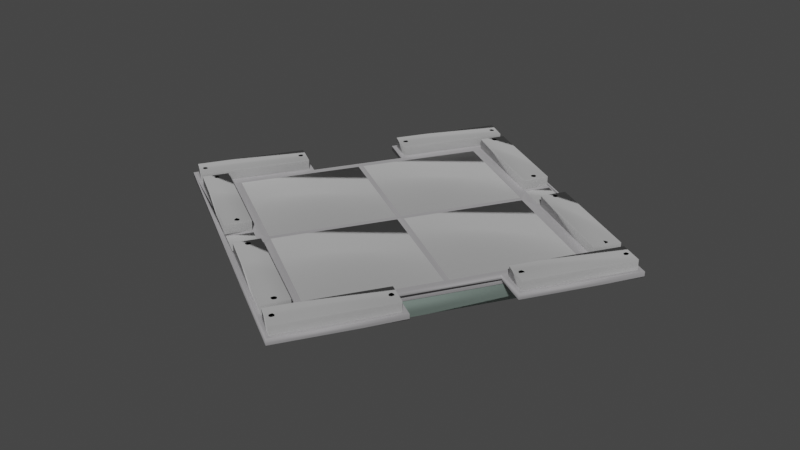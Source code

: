 # Source: TAV-Decke.blend  (saved by Blender 2.80.75; exported with 4.5.12 LTS)
import bpy
from mathutils import Matrix  # noqa: F401  (used for matrix-valued properties, if any)

bpy.ops.wm.read_factory_settings(use_empty=True)
scene = bpy.context.scene
scene.name = 'Scene'

# ---- collections
col_collection = bpy.data.collections.new('Collection'); scene.collection.children.link(col_collection)

# ---- materials (node trees are filled in below, after node groups)
mat_gdlm8_builtinmatlampbulb = bpy.data.materials.new('GDLM8_builtInMatLampBulb')
mat_gdlm8_builtinmatlampbulb.use_transparent_shadow = False
mat_gdlm8_builtinmatlampbulb.diffuse_color = (0.9412, 0.9686, 0.9529, 1.0)
mat_gdlm8_builtinmatlampbulb.roughness = 0.9
mat_gdlm8_builtinmatlampbulb.specular_intensity = 1.0
mat_gdlm8_builtinmatlampbulb.metallic = 1.0
mat_glas_leuchtend = bpy.data.materials.new('Glas leuchtend')
mat_glas_leuchtend.use_transparent_shadow = False
mat_glas_leuchtend.diffuse_color = (0.8745, 0.8706, 0.7294, 1.0)
mat_glas_leuchtend.roughness = 0.9471
mat_glas_leuchtend.specular_intensity = 1.0
mat_glas_leuchtend.metallic = 1.0
mat_textil_stoff__wei = bpy.data.materials.new('Textil Stoff, weiß')
mat_textil_stoff__wei.use_transparent_shadow = False
mat_textil_stoff__wei.diffuse_color = (1.0, 1.0, 1.0, 1.0)
mat_textil_stoff__wei.roughness = 1.0
mat_textil_stoff__wei.specular_intensity = 1.0
mat_textil_stoff__wei.metallic = 1.0
mat_glas = bpy.data.materials.new('Glas')
mat_glas.use_transparent_shadow = False
mat_glas.diffuse_color = (0.5804, 0.7529, 0.6745, 1.0)
mat_glas.roughness = 0.9
mat_glas.specular_intensity = 1.0
mat_glas.metallic = 1.0
mat_metal___stainless_steel = bpy.data.materials.new('Metal - Stainless Steel')
mat_metal___stainless_steel.use_transparent_shadow = False
mat_metal___stainless_steel.diffuse_color = (0.8431, 0.8275, 0.851, 1.0)
mat_metal___stainless_steel.roughness = 0.9025
mat_metal___stainless_steel.specular_intensity = 1.0
mat_metal___stainless_steel.metallic = 1.0
mat_farbe__wei = bpy.data.materials.new('Farbe, weiß')
mat_farbe__wei.use_transparent_shadow = False
mat_farbe__wei.diffuse_color = (1.0, 1.0, 1.0, 1.0)
mat_farbe__wei.roughness = 0.97
mat_farbe__wei.specular_intensity = 1.0
mat_farbe__wei.metallic = 1.0

# ---- material node trees
mat_gdlm8_builtinmatlampbulb.use_nodes = True; mat_gdlm8_builtinmatlampbulb.node_tree.nodes.clear()
_N = mat_gdlm8_builtinmatlampbulb.node_tree.nodes; _L = mat_gdlm8_builtinmatlampbulb.node_tree.links
n0 = _N.new('ShaderNodeOutputMaterial'); n0.name = 'Material Output'; n0.location = (300, 300)
n1 = _N.new('ShaderNodeBsdfPrincipled'); n1.name = 'Principled BSDF'; n1.location = (10, 300)
n1.distribution = 'GGX'
n1.subsurface_method = 'BURLEY'
n1.inputs[0].default_value = (0.9412, 0.9686, 0.9529, 1.0)
n1.inputs[1].default_value = 1.0
n1.inputs[2].default_value = 0.9
n1.inputs[3].default_value = 1.45
n1.inputs[4].default_value = 0.12
n1.inputs[13].default_value = 2.0
n1.inputs[27].default_value = (0.0, 0.0, 0.0, 1.0)
n1.inputs[28].default_value = 1.0
n2 = _N.new('ShaderNodeNormalMap'); n2.name = 'Normal Map'; n2.location = (-300, -300)
n2.label = 'Normal/Map'
n2.inputs[0].default_value = 0.14
_L.new(n1.outputs[0], n0.inputs[0])
_L.new(n2.outputs[0], n1.inputs[5])
n0.is_active_output = True
mat_glas_leuchtend.use_nodes = True; mat_glas_leuchtend.node_tree.nodes.clear()
_N = mat_glas_leuchtend.node_tree.nodes; _L = mat_glas_leuchtend.node_tree.links
n0 = _N.new('ShaderNodeOutputMaterial'); n0.name = 'Material Output'; n0.location = (300, 300)
n1 = _N.new('ShaderNodeBsdfPrincipled'); n1.name = 'Principled BSDF'; n1.location = (10, 300)
n1.distribution = 'GGX'
n1.subsurface_method = 'BURLEY'
n1.inputs[0].default_value = (0.8745, 0.8706, 0.7294, 1.0)
n1.inputs[1].default_value = 1.0
n1.inputs[2].default_value = 0.9471
n1.inputs[3].default_value = 1.45
n1.inputs[4].default_value = 0.5
n1.inputs[13].default_value = 2.0
n1.inputs[27].default_value = (0.0, 0.0, 0.0, 1.0)
n1.inputs[28].default_value = 1.0
n2 = _N.new('ShaderNodeNormalMap'); n2.name = 'Normal Map'; n2.location = (-300, -300)
n2.label = 'Normal/Map'
n2.inputs[0].default_value = 0.14
_L.new(n1.outputs[0], n0.inputs[0])
_L.new(n2.outputs[0], n1.inputs[5])
n0.is_active_output = True
mat_textil_stoff__wei.use_nodes = True; mat_textil_stoff__wei.node_tree.nodes.clear()
_N = mat_textil_stoff__wei.node_tree.nodes; _L = mat_textil_stoff__wei.node_tree.links
n0 = _N.new('ShaderNodeOutputMaterial'); n0.name = 'Material Output'; n0.location = (300, 300)
n1 = _N.new('ShaderNodeBsdfPrincipled'); n1.name = 'Principled BSDF'; n1.location = (10, 300)
n1.distribution = 'GGX'
n1.subsurface_method = 'BURLEY'
n1.inputs[0].default_value = (1.0, 1.0, 1.0, 1.0)
n1.inputs[1].default_value = 1.0
n1.inputs[2].default_value = 1.0
n1.inputs[3].default_value = 1.45
n1.inputs[13].default_value = 2.0
n1.inputs[27].default_value = (0.0, 0.0, 0.0, 1.0)
n1.inputs[28].default_value = 1.0
n2 = _N.new('ShaderNodeNormalMap'); n2.name = 'Normal Map'; n2.location = (-300, -300)
n2.label = 'Normal/Map'
n2.inputs[0].default_value = 0.14
_L.new(n1.outputs[0], n0.inputs[0])
_L.new(n2.outputs[0], n1.inputs[5])
n0.is_active_output = True
mat_glas.use_nodes = True; mat_glas.node_tree.nodes.clear()
_N = mat_glas.node_tree.nodes; _L = mat_glas.node_tree.links
n0 = _N.new('ShaderNodeOutputMaterial'); n0.name = 'Material Output'; n0.location = (300, 300)
n1 = _N.new('ShaderNodeBsdfPrincipled'); n1.name = 'Principled BSDF'; n1.location = (10, 300)
n1.distribution = 'GGX'
n1.subsurface_method = 'BURLEY'
n1.inputs[0].default_value = (0.5804, 0.7529, 0.6745, 1.0)
n1.inputs[1].default_value = 1.0
n1.inputs[2].default_value = 0.9
n1.inputs[3].default_value = 1.45
n1.inputs[4].default_value = 0.6
n1.inputs[13].default_value = 2.0
n1.inputs[27].default_value = (0.0, 0.0, 0.0, 1.0)
n1.inputs[28].default_value = 1.0
n2 = _N.new('ShaderNodeNormalMap'); n2.name = 'Normal Map'; n2.location = (-300, -300)
n2.label = 'Normal/Map'
n2.inputs[0].default_value = 0.14
_L.new(n1.outputs[0], n0.inputs[0])
_L.new(n2.outputs[0], n1.inputs[5])
n0.is_active_output = True
mat_metal___stainless_steel.use_nodes = True; mat_metal___stainless_steel.node_tree.nodes.clear()
_N = mat_metal___stainless_steel.node_tree.nodes; _L = mat_metal___stainless_steel.node_tree.links
n0 = _N.new('ShaderNodeOutputMaterial'); n0.name = 'Material Output'; n0.location = (300, 300)
n1 = _N.new('ShaderNodeBsdfPrincipled'); n1.name = 'Principled BSDF'; n1.location = (10, 300)
n1.distribution = 'GGX'
n1.subsurface_method = 'BURLEY'
n1.inputs[0].default_value = (0.8431, 0.8275, 0.851, 1.0)
n1.inputs[1].default_value = 1.0
n1.inputs[2].default_value = 0.9025
n1.inputs[3].default_value = 1.45
n1.inputs[13].default_value = 2.0
n1.inputs[27].default_value = (0.0, 0.0, 0.0, 1.0)
n1.inputs[28].default_value = 1.0
n2 = _N.new('ShaderNodeNormalMap'); n2.name = 'Normal Map'; n2.location = (-300, -300)
n2.label = 'Normal/Map'
n2.inputs[0].default_value = 0.14
_L.new(n1.outputs[0], n0.inputs[0])
_L.new(n2.outputs[0], n1.inputs[5])
n0.is_active_output = True
mat_farbe__wei.use_nodes = True; mat_farbe__wei.node_tree.nodes.clear()
_N = mat_farbe__wei.node_tree.nodes; _L = mat_farbe__wei.node_tree.links
n0 = _N.new('ShaderNodeOutputMaterial'); n0.name = 'Material Output'; n0.location = (300, 300)
n1 = _N.new('ShaderNodeBsdfPrincipled'); n1.name = 'Principled BSDF'; n1.location = (10, 300)
n1.distribution = 'GGX'
n1.subsurface_method = 'BURLEY'
n1.inputs[0].default_value = (1.0, 1.0, 1.0, 1.0)
n1.inputs[1].default_value = 1.0
n1.inputs[2].default_value = 0.97
n1.inputs[3].default_value = 1.45
n1.inputs[13].default_value = 2.0
n1.inputs[27].default_value = (0.0, 0.0, 0.0, 1.0)
n1.inputs[28].default_value = 1.0
n2 = _N.new('ShaderNodeNormalMap'); n2.name = 'Normal Map'; n2.location = (-300, -300)
n2.label = 'Normal/Map'
n2.inputs[0].default_value = 0.14
_L.new(n1.outputs[0], n0.inputs[0])
_L.new(n2.outputs[0], n1.inputs[5])
n0.is_active_output = True

# ---- world
world_world = bpy.data.worlds.new('World'); scene.world = world_world
world_world.use_nodes = True; world_world.node_tree.nodes.clear()
_N = world_world.node_tree.nodes; _L = world_world.node_tree.links
n0 = _N.new('ShaderNodeOutputWorld'); n0.name = 'World Output'; n0.location = (300, 300)
n1 = _N.new('ShaderNodeBackground'); n1.name = 'Background'; n1.location = (10, 300)
n1.inputs[0].default_value = (0.05088, 0.05088, 0.05088, 1.0)
_L.new(n1.outputs[0], n0.inputs[0])
n0.is_active_output = True
world_world.color = (0.05088, 0.05088, 0.05088)
world_world.use_sun_shadow = False
world_world.sun_shadow_jitter_overblur = 0.0

# ---- meshes
me_gdlm8_builtinmatlampbulb = bpy.data.meshes.new('GDLM8_builtInMatLampBulb')
me_gdlm8_builtinmatlampbulb.from_pydata([(5753.0, -2657.0, 307.2), (5689.0, -2760.0, 304.9), (5752.0, -2657.0, 304.9), (5758.0, -2660.0, 307.7), (5694.0, -2763.0, 304.9), (5757.0, -2660.0, 304.9), (5695.0, -2764.0, 305.3), (5689.0, -2760.0, 307.7), (5684.0, -2757.0, 307.2), (5747.0, -2653.0, 304.9), (5684.0, -2757.0, 304.8), (5748.0, -2654.0, 307.2), (5745.0, -2653.0, 307.0), (5751.0, -2656.0, 305.9), (5682.0, -2756.0, 306.8), (5758.0, -2661.0, 305.5), (5690.0, -2761.0, 306.8), (5695.0, -2764.0, 307.4), (5756.0, -2659.0, 306.4), (5693.0, -2763.0, 306.8), (5688.0, -2759.0, 305.7), (5684.0, -2757.0, 305.3), (5751.0, -2656.0, 307.4), (5748.0, -2654.0, 305.7), (5753.0, -2657.0, 305.4), (5745.0, -2653.0, 305.8), (5690.0, -2761.0, 305.3), (5683.0, -2757.0, 307.8), (5759.0, -2661.0, 306.9), (5747.0, -2653.0, 307.8), (5694.0, -2763.0, 307.7), (5693.0, -2763.0, 305.6), (5695.0, -2764.0, 306.3), (5682.0, -2756.0, 305.8), (5751.0, -2656.0, 305.2), (5690.0, -2761.0, 307.5), (5688.0, -2759.0, 307.1), (5757.0, -2659.0, 305.2), (5757.0, -2660.0, 307.6), (5753.0, -2657.0, 306.5), (5683.0, -2756.0, 305.1), (5685.0, -2757.0, 305.9), (5752.0, -2657.0, 307.7), (5737.0, -3051.0, 307.1), (5840.0, -3116.0, 304.9), (5736.0, -3053.0, 305.0), (5734.0, -3057.0, 307.1), (5836.0, -3121.0, 304.9), (5733.0, -3058.0, 304.9), (5731.0, -3062.0, 306.4), (5833.0, -3126.0, 304.8), (5730.0, -3063.0, 304.8), (5836.0, -3121.0, 307.7), (5834.0, -3125.0, 307.0), (5840.0, -3116.0, 307.7), (5737.0, -3052.0, 305.1), (5732.0, -3059.0, 305.9), (5729.0, -3064.0, 306.7), (5837.0, -3120.0, 306.8), (5841.0, -3114.0, 306.8), (5833.0, -3127.0, 307.5), (5834.0, -3126.0, 305.0), (5733.0, -3058.0, 307.6), (5730.0, -3063.0, 307.7), (5839.0, -3117.0, 306.0), (5836.0, -3122.0, 306.1), (5736.0, -3053.0, 307.6), (5736.0, -3054.0, 306.7), (5734.0, -3056.0, 306.0), (5837.0, -3120.0, 305.2), (5833.0, -3126.0, 307.7), (5840.0, -3115.0, 305.2), (5730.0, -3062.0, 305.4), (5833.0, -3127.0, 305.7), (5729.0, -3064.0, 305.6), (5732.0, -3059.0, 306.7), (5730.0, -3064.0, 307.6), (5840.0, -3115.0, 307.6), (5737.0, -3052.0, 307.7), (5837.0, -3120.0, 307.6), (5737.0, -3051.0, 306.0), (5836.0, -3122.0, 307.0), (5736.0, -3053.0, 305.6), (5839.0, -3116.0, 307.0), (5733.0, -3057.0, 307.7), (5834.0, -3125.0, 305.6), (5839.0, -3116.0, 305.4), (5836.0, -3122.0, 305.4), (5833.0, -3127.0, 306.7), (5733.0, -3058.0, 305.2), (5731.0, -3062.0, 307.1), (5833.0, -3127.0, 305.4), (5837.0, -3120.0, 305.7), (5841.0, -3114.0, 305.7), (5734.0, -3057.0, 305.2), (5834.0, -3125.0, 306.8), (5730.0, -3063.0, 305.0), (5736.0, -3053.0, 307.2), (5734.0, -3057.0, 306.4), (5837.0, -3120.0, 307.2), (5840.0, -3114.0, 307.2), (5729.0, -3064.0, 306.0), (5736.0, -3053.0, 306.0), (5839.0, -3116.0, 306.6), (6040.0, -2832.0, 305.3), (5978.0, -2936.0, 304.9), (6041.0, -2833.0, 304.9), (6046.0, -2836.0, 307.7), (5983.0, -2940.0, 305.0), (6046.0, -2836.0, 305.0), (5982.0, -2939.0, 306.4), (5977.0, -2936.0, 305.5), (6034.0, -2829.0, 307.0), (6035.0, -2829.0, 305.0), (5972.0, -2933.0, 304.8), (5973.0, -2933.0, 307.4), (6041.0, -2833.0, 307.8), (5978.0, -2936.0, 307.7), (5971.0, -2932.0, 307.1), (6047.0, -2837.0, 305.7), (5983.0, -2940.0, 307.7), (6036.0, -2830.0, 307.5), (5982.0, -2939.0, 305.3), (6036.0, -2830.0, 305.3), (5974.0, -2934.0, 306.5), (6045.0, -2835.0, 306.1), (5979.0, -2937.0, 305.8), (6042.0, -2834.0, 306.9), (5977.0, -2936.0, 307.3), (6040.0, -2832.0, 306.3), (5971.0, -2932.0, 305.7), (6035.0, -2829.0, 307.7), (6047.0, -2837.0, 307.3), (5984.0, -2940.0, 306.9), (6047.0, -2836.0, 305.1), (5982.0, -2939.0, 307.3), (6037.0, -2830.0, 306.7), (6042.0, -2833.0, 305.5), (6045.0, -2835.0, 307.2), (5979.0, -2937.0, 307.2), (5984.0, -2940.0, 305.6), (5972.0, -2933.0, 307.7), (6034.0, -2829.0, 305.6), (5973.0, -2933.0, 305.4), (6040.0, -2832.0, 307.2), (5977.0, -2935.0, 306.4), (5907.0, -2772.0, 306.2), (6010.0, -2836.0, 304.9), (5906.0, -2774.0, 305.0), (6013.0, -2831.0, 307.7), (5910.0, -2767.0, 304.9), (6013.0, -2831.0, 304.9), (5914.0, -2761.0, 307.1), (6017.0, -2826.0, 304.9), (5913.0, -2763.0, 305.0), (5910.0, -2767.0, 307.6), (6017.0, -2824.0, 306.4), (6011.0, -2835.0, 305.3), (5906.0, -2774.0, 307.5), (5913.0, -2763.0, 307.4), (6014.0, -2830.0, 306.1), (6011.0, -2835.0, 307.4), (6016.0, -2827.0, 306.8), (5909.0, -2769.0, 307.3), (5911.0, -2767.0, 305.4), (6013.0, -2832.0, 306.5), (6009.0, -2837.0, 306.9), (6017.0, -2825.0, 307.6), (5914.0, -2761.0, 305.9), (5907.0, -2772.0, 307.2), (5912.0, -2764.0, 306.0), (5906.0, -2774.0, 306.7), (6016.0, -2827.0, 305.6), (6014.0, -2830.0, 307.4), (6010.0, -2837.0, 307.7), (5910.0, -2768.0, 307.8), (5910.0, -2768.0, 305.1), (6011.0, -2835.0, 306.3), (5907.0, -2773.0, 305.1), (5914.0, -2762.0, 305.1), (5913.0, -2762.0, 307.7), (6013.0, -2832.0, 305.5), (6009.0, -2837.0, 305.5), (6016.0, -2826.0, 307.7), (6014.0, -2830.0, 305.2), (6017.0, -2825.0, 305.2), (5911.0, -2767.0, 306.5), (5909.0, -2769.0, 306.1), (5907.0, -2773.0, 307.7), (5906.0, -2774.0, 305.6), (5563.0, -2969.0, 307.4), (5625.0, -2865.0, 305.0), (5562.0, -2968.0, 304.9), (5626.0, -2865.0, 306.7), (5631.0, -2868.0, 307.8), (5567.0, -2971.0, 304.8), (5631.0, -2868.0, 304.9), (5569.0, -2972.0, 306.4), (5558.0, -2966.0, 306.8), (5557.0, -2965.0, 305.0), (5619.0, -2861.0, 305.0), (5620.0, -2862.0, 307.5), (5624.0, -2864.0, 307.2), (5555.0, -2964.0, 306.7), (5563.0, -2969.0, 305.3), (5566.0, -2971.0, 306.9), (5618.0, -2861.0, 306.7), (5629.0, -2867.0, 306.1), (5621.0, -2862.0, 305.9), (5632.0, -2869.0, 306.9), (5568.0, -2972.0, 307.6), (5557.0, -2965.0, 307.8), (5562.0, -2968.0, 307.7), (5626.0, -2865.0, 307.5), (5556.0, -2964.0, 305.3), (5629.0, -2867.0, 307.0), (5624.0, -2864.0, 305.8), (5566.0, -2971.0, 305.5), (5561.0, -2967.0, 305.7), (5626.0, -2865.0, 305.3), (5619.0, -2861.0, 307.7), (5563.0, -2969.0, 306.3), (5631.0, -2869.0, 305.5), (5619.0, -2861.0, 305.6), (5558.0, -2965.0, 305.6), (5568.0, -2972.0, 305.3), (5620.0, -2862.0, 305.1), (5567.0, -2971.0, 307.7), (5561.0, -2967.0, 307.1), (5625.0, -2865.0, 307.7), (5630.0, -2868.0, 305.2), (5556.0, -2964.0, 307.6), (5621.0, -2862.0, 306.7), (5557.0, -2965.0, 307.3), (5870.0, -2742.0, 305.9), (5870.0, -2743.0, 304.9), (5766.0, -2680.0, 304.9), (5764.0, -2684.0, 306.6), (5866.0, -2749.0, 304.9), (5763.0, -2685.0, 304.9), (5873.0, -2737.0, 307.6), (5769.0, -2675.0, 305.0), (5873.0, -2738.0, 304.9), (5767.0, -2679.0, 306.9), (5867.0, -2748.0, 307.6), (5770.0, -2674.0, 305.0), (5766.0, -2681.0, 307.6), (5763.0, -2686.0, 307.7), (5872.0, -2739.0, 307.2), (5867.0, -2748.0, 305.2), (5769.0, -2675.0, 307.8), (5869.0, -2744.0, 307.0), (5870.0, -2743.0, 307.8), (5770.0, -2674.0, 307.0), (5874.0, -2737.0, 305.6), (5764.0, -2685.0, 305.4), (5866.0, -2750.0, 307.1), (5767.0, -2679.0, 305.5), (5867.0, -2747.0, 306.7), (5869.0, -2744.0, 305.5), (5872.0, -2739.0, 305.4), (5766.0, -2681.0, 306.1), (5769.0, -2676.0, 307.2), (5762.0, -2687.0, 306.1), (5766.0, -2680.0, 307.7), (5763.0, -2685.0, 307.7), (5873.0, -2738.0, 307.7), (5870.0, -2742.0, 307.2), (5866.0, -2749.0, 307.7), (5866.0, -2750.0, 305.5), (5766.0, -2681.0, 305.2), (5763.0, -2686.0, 305.2), (5769.0, -2676.0, 305.6), (5870.0, -2742.0, 305.2), (5770.0, -2674.0, 306.0), (5874.0, -2737.0, 306.7), (5770.0, -2674.0, 307.6), (5873.0, -2737.0, 305.1), (5867.0, -2748.0, 305.7), (5767.0, -2679.0, 306.9), (5869.0, -2744.0, 307.7), (5766.0, -2681.0, 307.3), (5869.0, -2744.0, 306.4), (5762.0, -2687.0, 307.2), (5866.0, -2750.0, 306.4), (5872.0, -2739.0, 306.6), (5769.0, -2676.0, 306.5), (5764.0, -2685.0, 307.2), (5770.0, -2674.0, 305.4), (5870.0, -2742.0, 306.8), (5873.0, -2737.0, 307.2), (5872.0, -2739.0, 305.9), (5769.0, -2675.0, 307.6), (5764.0, -2684.0, 305.9), (5918.0, -3044.0, 305.3), (5920.0, -3044.0, 304.9), (5857.0, -3148.0, 305.0), (5850.0, -3144.0, 305.6), (5914.0, -3041.0, 305.0), (5851.0, -3144.0, 304.9), (5856.0, -3147.0, 307.5), (5913.0, -3040.0, 307.2), (5907.0, -3037.0, 305.8), (5846.0, -3141.0, 305.0), (5909.0, -3038.0, 304.9), (5844.0, -3140.0, 306.4), (5855.0, -3147.0, 305.3), (5851.0, -3144.0, 307.8), (5846.0, -3141.0, 307.7), (5909.0, -3038.0, 307.7), (5919.0, -3044.0, 307.6), (5915.0, -3042.0, 307.1), (5913.0, -3040.0, 306.0), (5921.0, -3045.0, 306.9), (5845.0, -3140.0, 305.2), (5850.0, -3144.0, 307.2), (5908.0, -3037.0, 307.4), (5857.0, -3148.0, 307.2), (5852.0, -3145.0, 305.8), (5847.0, -3142.0, 307.2), (5910.0, -3038.0, 305.6), (5855.0, -3147.0, 306.7), (5918.0, -3043.0, 306.7), (5857.0, -3148.0, 305.8), (5910.0, -3038.0, 306.8), (5852.0, -3145.0, 307.2), (5914.0, -3041.0, 307.8), (5845.0, -3140.0, 307.3), (5915.0, -3041.0, 305.1), (5915.0, -3042.0, 306.0), (5920.0, -3045.0, 305.5), (5920.0, -3044.0, 307.7), (5856.0, -3148.0, 307.7), (5847.0, -3142.0, 306.2), (5846.0, -3142.0, 305.5), (5696.0, -3028.0, 307.8), (5593.0, -2964.0, 304.8), (5696.0, -3027.0, 305.0), (5689.0, -3039.0, 307.7), (5586.0, -2975.0, 304.9), (5690.0, -3039.0, 304.9), (5693.0, -3032.0, 305.3), (5589.0, -2970.0, 305.0), (5693.0, -3033.0, 304.9), (5590.0, -2969.0, 307.4), (5593.0, -2964.0, 307.0), (5586.0, -2975.0, 307.7), (5693.0, -3033.0, 307.8), (5697.0, -3027.0, 305.8), (5590.0, -2969.0, 305.1), (5585.0, -2977.0, 306.2), (5690.0, -3037.0, 306.8), (5592.0, -2965.0, 307.6), (5592.0, -2966.0, 305.7), (5689.0, -3040.0, 306.1), (5587.0, -2974.0, 306.9), (5589.0, -2971.0, 306.9), (5695.0, -3029.0, 306.5), (5694.0, -3032.0, 306.3), (5692.0, -3034.0, 307.1), (5590.0, -2969.0, 306.3), (5697.0, -3027.0, 307.2), (5690.0, -3038.0, 305.3), (5586.0, -2976.0, 307.4), (5692.0, -3034.0, 305.6), (5696.0, -3029.0, 305.2), (5593.0, -2964.0, 305.6), (5592.0, -2966.0, 306.7), (5586.0, -2976.0, 305.2), (5593.0, -2964.0, 307.7), (5690.0, -3038.0, 307.5), (5587.0, -2975.0, 305.5), (5590.0, -2970.0, 307.8), (5589.0, -2971.0, 305.6), (5689.0, -3040.0, 307.0), (5696.0, -3028.0, 307.6), (5592.0, -2965.0, 305.1), (5693.0, -3032.0, 307.2), (5689.0, -3039.0, 305.4), (5763.0, -2663.0, 295.0), (5741.0, -2650.0, 295.0), (5678.0, -2754.0, 295.0), (5700.0, -2767.0, 295.0), (5740.0, -3047.0, 295.0), (5727.0, -3068.0, 295.0), (5830.0, -3131.0, 295.0), (5843.0, -3110.0, 295.0), (5967.0, -2930.0, 295.0), (5989.0, -2943.0, 295.0), (6052.0, -2839.0, 295.0), (6030.0, -2826.0, 295.0), (5917.0, -2757.0, 295.0), (5904.0, -2779.0, 295.0), (6007.0, -2842.0, 295.0), (6020.0, -2820.0, 295.0), (5636.0, -2871.0, 295.0), (5614.0, -2858.0, 295.0), (5551.0, -2962.0, 295.0), (5573.0, -2975.0, 295.0), (5773.0, -2670.0, 295.0), (5760.0, -2691.0, 295.0), (5863.0, -2754.0, 295.0), (5876.0, -2733.0, 295.0), (5840.0, -3138.0, 295.0), (5862.0, -3151.0, 295.0), (5925.0, -3047.0, 295.0), (5903.0, -3034.0, 295.0), (5596.0, -2959.0, 295.0), (5583.0, -2981.0, 295.0), (5686.0, -3044.0, 295.0), (5699.0, -3022.0, 295.0), (5924.0, -2972.0, 295.0), (5806.0, -2899.0, 295.0), (5878.0, -2781.0, 295.0), (5996.0, -2853.0, 295.0), (5806.0, -2899.0, 300.0), (5996.0, -2853.0, 300.0), (5924.0, -2972.0, 300.0), (5878.0, -2781.0, 300.0), (5802.0, -2905.0, 295.0), (5921.0, -2977.0, 295.0), (5848.0, -3096.0, 295.0), (5730.0, -3023.0, 295.0), (5802.0, -2905.0, 300.0), (5848.0, -3096.0, 300.0), (5730.0, -3023.0, 300.0), (5921.0, -2977.0, 300.0), (5755.0, -2705.0, 295.0), (5873.0, -2777.0, 295.0), (5800.0, -2896.0, 295.0), (5682.0, -2824.0, 295.0), (5873.0, -2777.0, 300.0), (5682.0, -2824.0, 300.0), (5755.0, -2705.0, 300.0), (5800.0, -2896.0, 300.0), (5725.0, -3020.0, 295.0), (5606.0, -2948.0, 295.0), (5679.0, -2829.0, 295.0), (5797.0, -2901.0, 295.0), (5725.0, -3020.0, 300.0), (5679.0, -2829.0, 300.0), (5797.0, -2901.0, 300.0), (5606.0, -2948.0, 300.0), (5843.0, -3101.0, 290.0), (5605.0, -2955.0, 270.0), (5843.0, -3100.0, 270.0), (5605.0, -2955.0, 290.0), (5843.0, -3101.0, 270.0), (5843.0, -3100.0, 290.0), (5605.0, -2954.0, 290.0), (5605.0, -2954.0, 270.0), (5855.0, -3098.0, 270.0), (6001.0, -2858.0, 290.0), (5854.0, -3097.0, 290.0), (6001.0, -2858.0, 270.0), (5855.0, -3098.0, 290.0), (6000.0, -2858.0, 290.0), (5854.0, -3097.0, 270.0), (6000.0, -2858.0, 270.0), (5998.0, -2846.0, 290.0), (5759.0, -2701.0, 270.0), (5998.0, -2846.0, 270.0), (5760.0, -2700.0, 290.0), (5998.0, -2847.0, 290.0), (5998.0, -2847.0, 270.0), (5759.0, -2701.0, 290.0), (5760.0, -2700.0, 270.0), (5748.0, -2703.0, 270.0), (5602.0, -2943.0, 290.0), (5748.0, -2704.0, 290.0), (5602.0, -2943.0, 270.0), (5748.0, -2703.0, 290.0), (5602.0, -2943.0, 290.0), (5748.0, -2704.0, 270.0), (5602.0, -2943.0, 270.0), (5691.0, -3049.0, 294.0), (5864.0, -3160.0, 294.0), (5542.0, -2964.0, 294.0), (5916.0, -2754.0, 294.0), (5739.0, -2641.0, 294.0), (6061.0, -2837.0, 294.0), (5755.0, -2705.0, 294.0), (5702.0, -2776.0, 294.0), (5996.0, -2853.0, 294.0), (5957.0, -2932.0, 294.0), (5606.0, -2948.0, 294.0), (5645.0, -2869.0, 294.0), (5848.0, -3096.0, 294.0), (5901.0, -3025.0, 294.0), (5921.0, -2977.0, 294.0), (5679.0, -2829.0, 294.0), (5706.0, -3024.0, 294.0), (5725.0, -3020.0, 294.0), (5868.0, -2759.0, 294.0), (5873.0, -2777.0, 294.0), (5720.0, -3067.0, 294.0), (5883.0, -2734.0, 300.0), (5772.0, -2667.0, 294.0), (5573.0, -2977.0, 294.0), (5831.0, -3134.0, 294.0), (6023.0, -2819.0, 294.0), (5883.0, -2734.0, 294.0), (5735.0, -3042.0, 294.0), (5901.0, -2779.0, 294.0), (5797.0, -2901.0, 300.0), (5797.0, -2901.0, 294.0), (5595.0, -2957.0, 294.0), (5757.0, -2692.0, 294.0), (6007.0, -2844.0, 294.0), (5846.0, -3109.0, 294.0), (5739.0, -2641.0, 300.0), (5669.0, -2756.0, 294.0), (5542.0, -2964.0, 300.0), (5612.0, -2849.0, 294.0), (5645.0, -2869.0, 300.0), (5957.0, -2932.0, 300.0), (5991.0, -2952.0, 294.0), (5901.0, -3025.0, 300.0), (5934.0, -3045.0, 294.0), (5725.0, -3020.0, 300.0), (5831.0, -3134.0, 300.0), (5702.0, -2776.0, 300.0), (5772.0, -2667.0, 300.0), (5802.0, -2905.0, 294.0), (6023.0, -2819.0, 300.0), (5573.0, -2977.0, 300.0), (5873.0, -2777.0, 300.0), (5706.0, -3024.0, 300.0), (5868.0, -2759.0, 300.0), (5921.0, -2977.0, 300.0), (5679.0, -2829.0, 300.0), (5934.0, -3045.0, 300.0), (6061.0, -2837.0, 300.0), (5991.0, -2952.0, 300.0), (5669.0, -2756.0, 300.0), (5612.0, -2849.0, 300.0), (5864.0, -3160.0, 300.0), (5901.0, -2779.0, 300.0), (5735.0, -3042.0, 300.0), (5720.0, -3067.0, 300.0), (5691.0, -3049.0, 300.0), (5916.0, -2754.0, 300.0), (5755.0, -2705.0, 300.0), (5606.0, -2948.0, 300.0), (5846.0, -3109.0, 300.0), (5996.0, -2853.0, 300.0), (5757.0, -2692.0, 300.0), (5595.0, -2957.0, 300.0), (5800.0, -2896.0, 294.0), (5800.0, -2896.0, 300.0), (6007.0, -2844.0, 300.0), (5802.0, -2905.0, 300.0), (5848.0, -3096.0, 300.0), (5765.0, -2663.0, 294.0), (5765.0, -2663.0, 300.0), (6029.0, -2824.0, 294.0), (5837.0, -3138.0, 294.0), (6029.0, -2824.0, 300.0), (5837.0, -3138.0, 300.0), (5580.0, -2982.0, 294.0), (5580.0, -2982.0, 300.0), (5741.0, -2647.0, 294.0), (5741.0, -2647.0, 300.0), (5927.0, -3047.0, 294.0), (5639.0, -2871.0, 300.0), (5639.0, -2871.0, 294.0), (5927.0, -3047.0, 300.0), (5964.0, -2930.0, 300.0), (5964.0, -2930.0, 294.0), (6054.0, -2839.0, 294.0), (6054.0, -2839.0, 300.0), (5989.0, -2945.0, 300.0), (5675.0, -2754.0, 300.0), (5675.0, -2754.0, 294.0), (5989.0, -2945.0, 294.0), (5614.0, -2855.0, 294.0), (5614.0, -2855.0, 300.0), (5903.0, -3032.0, 294.0), (5903.0, -3032.0, 300.0), (5700.0, -2769.0, 294.0), (5700.0, -2769.0, 300.0), (5862.0, -3154.0, 294.0), (5862.0, -3154.0, 300.0), (5549.0, -2962.0, 300.0), (5549.0, -2962.0, 294.0), (5924.0, -2972.0, 300.0), (5924.0, -2972.0, 294.0), (5878.0, -2781.0, 294.0), (5878.0, -2781.0, 300.0), (5682.0, -2824.0, 294.0), (5682.0, -2824.0, 300.0), (5806.0, -2899.0, 294.0), (5730.0, -3023.0, 294.0), (5730.0, -3023.0, 300.0), (5806.0, -2899.0, 300.0), (5879.0, -2732.0, 294.0), (5879.0, -2732.0, 300.0), (5896.0, -2777.0, 294.0), (5896.0, -2777.0, 300.0), (5739.0, -3044.0, 294.0), (5739.0, -3044.0, 300.0), (5702.0, -3022.0, 300.0), (5687.0, -3047.0, 300.0), (5724.0, -3069.0, 300.0), (5724.0, -3069.0, 294.0), (5702.0, -3022.0, 294.0), (5687.0, -3047.0, 294.0), (5912.0, -2752.0, 300.0), (5912.0, -2752.0, 294.0), (5864.0, -2757.0, 294.0), (5864.0, -2757.0, 300.0), (5596.0, -2951.0, 290.0), (5603.0, -2944.0, 290.0), (5603.0, -2944.0, 270.0), (5598.0, -2952.0, 270.0), (5598.0, -2952.0, 290.0), (5601.0, -2942.0, 270.0), (5596.0, -2951.0, 270.0), (5601.0, -2942.0, 290.0), (5753.0, -2698.0, 290.0), (5750.0, -2697.0, 294.0), (5596.0, -2951.0, 294.0), (5645.0, -2869.0, 294.0), (5596.0, -2951.0, 290.0), (5753.0, -2698.0, 294.0), (5750.0, -2697.0, 290.0), (5598.0, -2952.0, 294.0), (5598.0, -2952.0, 290.0), (5702.0, -2776.0, 294.0), (6007.0, -2850.0, 290.0), (6000.0, -2857.0, 290.0), (6000.0, -2857.0, 270.0), (6005.0, -2849.0, 270.0), (6005.0, -2849.0, 290.0), (6002.0, -2859.0, 270.0), (6007.0, -2850.0, 270.0), (6002.0, -2859.0, 290.0), (5844.0, -3099.0, 270.0), (5850.0, -3102.0, 270.0), (5848.0, -3105.0, 290.0), (5844.0, -3099.0, 290.0), (5850.0, -3102.0, 290.0), (5848.0, -3105.0, 270.0), (5842.0, -3101.0, 270.0), (5842.0, -3101.0, 290.0), (5848.0, -3105.0, 290.0), (6005.0, -2849.0, 294.0), (5848.0, -3105.0, 294.0), (6007.0, -2850.0, 290.0), (5957.0, -2932.0, 294.0), (6007.0, -2850.0, 294.0), (5851.0, -3107.0, 294.0), (6005.0, -2849.0, 290.0), (5851.0, -3107.0, 290.0), (5901.0, -3025.0, 294.0), (5754.0, -2696.0, 290.0), (5749.0, -2704.0, 290.0), (5749.0, -2704.0, 270.0), (5752.0, -2694.0, 270.0), (5747.0, -2703.0, 290.0), (5747.0, -2703.0, 270.0), (5752.0, -2694.0, 290.0), (5754.0, -2696.0, 270.0), (6005.0, -2849.0, 290.0), (6005.0, -2849.0, 294.0), (5752.0, -2694.0, 294.0), (5752.0, -2694.0, 290.0), (6003.0, -2851.0, 294.0), (6003.0, -2851.0, 290.0), (5750.0, -2697.0, 294.0), (5750.0, -2697.0, 290.0), (5850.0, -3102.0, 290.0), (5850.0, -3102.0, 294.0), (5600.0, -2950.0, 294.0), (5600.0, -2950.0, 290.0), (5848.0, -3105.0, 290.0), (5848.0, -3105.0, 294.0), (5598.0, -2952.0, 290.0), (5598.0, -2952.0, 294.0), (5997.0, -2847.0, 290.0), (6003.0, -2851.0, 290.0), (6005.0, -2849.0, 270.0), (5997.0, -2847.0, 270.0), (6003.0, -2851.0, 270.0), (6005.0, -2849.0, 290.0), (5999.0, -2845.0, 290.0), (5999.0, -2845.0, 270.0), (5759.0, -2702.0, 270.0), (5753.0, -2698.0, 270.0), (5754.0, -2696.0, 290.0), (5759.0, -2702.0, 290.0), (5753.0, -2698.0, 290.0), (5754.0, -2696.0, 270.0), (5760.0, -2700.0, 270.0), (5760.0, -2700.0, 290.0), (5851.0, -3107.0, 270.0), (5854.0, -3096.0, 270.0), (5854.0, -3096.0, 290.0), (5848.0, -3105.0, 290.0), (5848.0, -3105.0, 270.0), (5851.0, -3107.0, 290.0), (5856.0, -3098.0, 270.0), (5856.0, -3098.0, 290.0), (5606.0, -2953.0, 270.0), (5598.0, -2952.0, 270.0), (5600.0, -2950.0, 290.0), (5606.0, -2953.0, 290.0), (5600.0, -2950.0, 270.0), (5598.0, -2952.0, 290.0), (5604.0, -2956.0, 290.0), (5604.0, -2956.0, 270.0), (5735.0, -3042.0, 295.0), (5720.0, -3067.0, 295.0), (5691.0, -3049.0, 295.0), (5706.0, -3024.0, 295.0), (5735.0, -3042.0, 300.0), (5691.0, -3049.0, 300.0), (5706.0, -3024.0, 300.0), (5720.0, -3067.0, 300.0), (5883.0, -2734.0, 295.0), (5896.0, -2777.0, 295.0), (5868.0, -2759.0, 295.0), (5912.0, -2752.0, 295.0), (5912.0, -2752.0, 300.0), (5868.0, -2759.0, 300.0), (5883.0, -2734.0, 300.0), (5896.0, -2777.0, 300.0), (5763.0, -2663.0, 295.0), (5675.0, -2754.0, 295.0), (5741.0, -2650.0, 295.0), (5700.0, -2769.0, 295.0), (5765.0, -2663.0, 309.2), (5741.0, -2647.0, 309.2), (5675.0, -2754.0, 309.2), (5700.0, -2769.0, 309.2), (5692.0, -2754.0, 310.2), (5690.0, -2757.0, 309.0), (5693.0, -2754.0, 310.8), (5749.0, -2663.0, 310.3), (5751.0, -2658.0, 310.3), (5750.0, -2660.0, 309.0), (5693.0, -2758.0, 310.8), (5748.0, -2658.0, 312.0), (5752.0, -2662.0, 310.3), (5689.0, -2758.0, 310.3), (5688.0, -2756.0, 312.0), (5748.0, -2662.0, 310.3), (5763.0, -2663.0, 297.0), (5741.0, -2650.0, 297.0), (5753.0, -2659.0, 312.0), (5700.0, -2767.0, 297.0), (5678.0, -2753.0, 297.0), (5675.0, -2754.0, 312.0), (5765.0, -2663.0, 312.0), (5692.0, -2758.0, 309.4), (5691.0, -2759.0, 310.8), (5700.0, -2767.0, 309.2), (5741.0, -2650.0, 309.2), (5765.0, -2663.0, 295.0), (5741.0, -2647.0, 295.0), (5752.0, -2660.0, 310.3), (5749.0, -2663.0, 312.0), (5692.0, -2756.0, 309.2), (5690.0, -2753.0, 312.0), (5747.0, -2661.0, 312.0), (5689.0, -2757.0, 310.3), (5700.0, -2767.0, 295.0), (5678.0, -2753.0, 295.0), (5747.0, -2659.0, 310.3), (5678.0, -2753.0, 309.2), (5763.0, -2663.0, 309.2), (5741.0, -2647.0, 312.0), (5700.0, -2769.0, 312.0), (5694.0, -2756.0, 310.8), (5749.0, -2661.0, 309.2), (5749.0, -2658.0, 309.9), (5753.0, -2661.0, 312.0), (5689.0, -2759.0, 312.0), (5690.0, -2754.0, 310.3), (5691.0, -2758.0, 309.4), (5750.0, -2659.0, 309.2), (5751.0, -2663.0, 312.0), (5751.0, -2658.0, 312.0), (5689.0, -2755.0, 310.3), (5747.0, -2661.0, 310.3), (5752.0, -2659.0, 310.3), (5751.0, -2663.0, 310.3), (5691.0, -2757.0, 312.0), (5691.0, -2756.0, 312.0), (5691.0, -2756.0, 312.0), (5750.0, -2660.0, 312.0), (5750.0, -2661.0, 312.0), (5750.0, -2660.0, 312.0), (5691.0, -2755.0, 309.2), (5750.0, -2661.0, 309.2), (5694.0, -2756.0, 312.0), (5691.0, -2759.0, 312.0), (5693.0, -2758.0, 312.0), (5693.0, -2754.0, 312.0), (5693.0, -2756.0, 309.8), (5748.0, -2658.0, 310.8), (5740.0, -3047.0, 295.0), (5831.0, -3134.0, 295.0), (5727.0, -3068.0, 295.0), (5846.0, -3109.0, 295.0), (5739.0, -3044.0, 309.2), (5724.0, -3069.0, 309.2), (5831.0, -3134.0, 309.2), (5846.0, -3109.0, 309.2), (5736.0, -3062.0, 309.9), (5737.0, -3060.0, 309.0), (5737.0, -3058.0, 309.9), (5831.0, -3120.0, 309.9), (5831.0, -3117.0, 309.9), (5833.0, -3119.0, 309.0), (5738.0, -3058.0, 309.9), (5834.0, -3117.0, 309.9), (5735.0, -3060.0, 309.9), (5833.0, -3121.0, 310.8), (5727.0, -3068.0, 297.0), (5740.0, -3047.0, 297.0), (5835.0, -3118.0, 309.9), (5738.0, -3061.0, 309.9), (5830.0, -3131.0, 297.0), (5843.0, -3110.0, 297.0), (5830.0, -3118.0, 312.0), (5831.0, -3134.0, 312.0), (5739.0, -3044.0, 312.0), (5739.0, -3062.0, 312.0), (5737.0, -3057.0, 312.0), (5843.0, -3110.0, 309.2), (5727.0, -3068.0, 309.2), (5724.0, -3069.0, 295.0), (5739.0, -3044.0, 295.0), (5830.0, -3120.0, 312.0), (5740.0, -3060.0, 312.0), (5734.0, -3060.0, 312.0), (5835.0, -3116.0, 312.0), (5843.0, -3110.0, 295.0), (5830.0, -3131.0, 295.0), (5830.0, -3132.0, 309.2), (5740.0, -3047.0, 309.2), (5724.0, -3069.0, 312.0), (5834.0, -3120.0, 309.9), (5846.0, -3109.0, 312.0), (5738.0, -3061.0, 309.2), (5832.0, -3118.0, 309.2), (5835.0, -3120.0, 312.0), (5736.0, -3063.0, 312.0), (5833.0, -3115.0, 312.0), (5735.0, -3059.0, 309.9), (5831.0, -3119.0, 309.9), (5833.0, -3116.0, 309.9), (5739.0, -3060.0, 309.9), (5737.0, -3059.0, 309.2), (5834.0, -3118.0, 309.2), (5735.0, -3058.0, 312.0), (5739.0, -3058.0, 312.0), (5836.0, -3118.0, 312.0), (5735.0, -3061.0, 310.3), (5737.0, -3062.0, 310.3), (5832.0, -3121.0, 312.0), (5833.0, -3118.0, 312.0), (5833.0, -3118.0, 312.0), (5833.0, -3119.0, 312.0), (5835.0, -3117.0, 310.8), (5737.0, -3060.0, 312.0), (5737.0, -3060.0, 312.0), (5737.0, -3060.0, 312.0), (5739.0, -3059.0, 310.8), (5736.0, -3060.0, 309.2), (5832.0, -3120.0, 309.2), (5836.0, -3119.0, 310.8), (5835.0, -3121.0, 310.9), (5830.0, -3119.0, 310.8), (5735.0, -3058.0, 310.8), (5734.0, -3060.0, 310.8), (5833.0, -3116.0, 310.8), (5831.0, -3117.0, 310.8), (5739.0, -3062.0, 310.8), (5831.0, -3121.0, 310.8), (5737.0, -3057.0, 310.8), (5736.0, -3063.0, 310.8), (5831.0, -3116.0, 312.0), (5834.0, -3121.0, 312.0), (5738.0, -3063.0, 312.0), (5734.0, -3062.0, 312.0), (5738.0, -3058.0, 310.9), (5736.0, -3061.0, 309.2), (5834.0, -3119.0, 309.2), (5740.0, -3060.0, 310.9), (5834.0, -3116.0, 310.9), (5833.0, -3121.0, 309.9), (5835.0, -3119.0, 309.9), (5738.0, -3060.0, 309.2), (5967.0, -2930.0, 295.0), (6054.0, -2839.0, 295.0), (5989.0, -2943.0, 295.0), (6029.0, -2824.0, 295.0), (5964.0, -2930.0, 309.2), (5989.0, -2945.0, 309.2), (6054.0, -2839.0, 309.2), (6029.0, -2824.0, 309.2), (5977.0, -2934.0, 310.8), (5980.0, -2934.0, 309.2), (5981.0, -2933.0, 309.0), (6036.0, -2838.0, 310.3), (6038.0, -2834.0, 309.8), (6039.0, -2837.0, 309.0), (6041.0, -2836.0, 310.3), (5982.0, -2935.0, 311.8), (5980.0, -2930.0, 310.8), (5979.0, -2932.0, 309.2), (6036.0, -2836.0, 310.2), (6038.0, -2839.0, 310.2), (5967.0, -2930.0, 297.0), (5989.0, -2943.0, 297.0), (6041.0, -2838.0, 312.0), (6030.0, -2826.0, 297.0), (6052.0, -2839.0, 297.0), (6040.0, -2834.0, 312.0), (5979.0, -2935.0, 310.9), (5964.0, -2930.0, 312.0), (6054.0, -2839.0, 312.0), (5981.0, -2934.0, 309.8), (6030.0, -2826.0, 309.2), (5989.0, -2943.0, 309.2), (5964.0, -2930.0, 295.0), (5989.0, -2945.0, 295.0), (5983.0, -2931.0, 310.8), (6030.0, -2826.0, 295.0), (6052.0, -2839.0, 295.0), (6037.0, -2834.0, 312.0), (5967.0, -2930.0, 309.2), (6052.0, -2839.0, 309.2), (5981.0, -2930.0, 310.0), (6037.0, -2839.0, 312.0), (5989.0, -2945.0, 312.0), (6029.0, -2824.0, 312.0), (6038.0, -2838.0, 309.2), (6040.0, -2835.0, 310.3), (5978.0, -2933.0, 309.9), (5978.0, -2930.0, 312.0), (6039.0, -2840.0, 312.0), (5980.0, -2935.0, 310.8), (6040.0, -2839.0, 310.2), (5982.0, -2932.0, 309.9), (5979.0, -2931.0, 309.8), (6039.0, -2835.0, 309.2), (6041.0, -2835.0, 312.0), (6036.0, -2837.0, 312.0), (6041.0, -2837.0, 310.3), (6037.0, -2836.0, 309.2), (5977.0, -2933.0, 312.0), (5981.0, -2930.0, 312.0), (6037.0, -2835.0, 310.8), (5983.0, -2934.0, 312.0), (5983.0, -2931.0, 312.0), (6039.0, -2839.0, 310.8), (5981.0, -2932.0, 309.2), (5980.0, -2936.0, 312.0), (6038.0, -2834.0, 310.8), (6039.0, -2837.0, 312.0), (6038.0, -2837.0, 312.0), (6039.0, -2836.0, 312.0), (5979.0, -2934.0, 309.8), (5983.0, -2933.0, 310.8), (5977.0, -2932.0, 310.8), (5978.0, -2930.0, 310.9), (5978.0, -2935.0, 312.0), (5917.0, -2757.0, 295.0), (6007.0, -2844.0, 295.0), (5904.0, -2779.0, 295.0), (6023.0, -2819.0, 295.0), (5916.0, -2754.0, 309.2), (5901.0, -2779.0, 309.2), (6007.0, -2844.0, 309.2), (6023.0, -2819.0, 309.2), (5911.0, -2771.0, 310.2), (5914.0, -2771.0, 309.2), (5913.0, -2769.0, 309.0), (6009.0, -2826.0, 310.3), (6007.0, -2828.0, 310.3), (6010.0, -2829.0, 309.0), (6012.0, -2828.0, 310.3), (5912.0, -2767.0, 310.8), (6010.0, -2831.0, 310.1), (5916.0, -2769.0, 310.8), (5915.0, -2769.0, 309.4), (5903.0, -2779.0, 297.0), (5917.0, -2757.0, 297.0), (6007.0, -2827.0, 312.0), (6008.0, -2831.0, 311.9), (5914.0, -2773.0, 310.8), (6020.0, -2820.0, 297.0), (6007.0, -2842.0, 297.0), (6007.0, -2844.0, 312.0), (5916.0, -2754.0, 312.0), (6012.0, -2826.0, 312.0), (5911.0, -2771.0, 312.0), (6020.0, -2820.0, 309.2), (5903.0, -2779.0, 309.2), (5901.0, -2779.0, 295.0), (5916.0, -2754.0, 295.0), (6012.0, -2831.0, 312.0), (6020.0, -2820.0, 295.0), (6007.0, -2842.0, 295.0), (5916.0, -2772.0, 312.0), (6007.0, -2842.0, 309.2), (5917.0, -2757.0, 309.2), (5912.0, -2769.0, 309.8), (5901.0, -2779.0, 312.0), (6023.0, -2819.0, 312.0), (5916.0, -2770.0, 309.9), (6009.0, -2827.0, 309.2), (6008.0, -2830.0, 309.8), (5914.0, -2767.0, 312.0), (6009.0, -2826.0, 312.0), (6012.0, -2830.0, 310.3), (6011.0, -2826.0, 310.3), (5913.0, -2768.0, 309.9), (6009.0, -2829.0, 309.2), (5913.0, -2772.0, 309.9), (5915.0, -2772.0, 310.0), (6007.0, -2830.0, 312.0), (6013.0, -2828.0, 312.0), (5913.0, -2773.0, 312.0), (6010.0, -2831.0, 310.8), (5911.0, -2768.0, 312.0), (6010.0, -2828.0, 312.0), (6009.0, -2828.0, 312.0), (6010.0, -2829.0, 312.0), (5913.0, -2770.0, 312.0), (5914.0, -2770.0, 312.0), (5914.0, -2770.0, 312.0), (5913.0, -2771.0, 309.2), (5916.0, -2769.0, 312.0), (5911.0, -2769.0, 310.8), (6007.0, -2830.0, 310.8), (6011.0, -2829.0, 309.2), (5915.0, -2767.0, 310.8), (5912.0, -2772.0, 310.8), (5916.0, -2771.0, 310.8), (5636.0, -2871.0, 295.0), (5549.0, -2962.0, 295.0), (5614.0, -2858.0, 295.0), (5573.0, -2977.0, 295.0), (5639.0, -2871.0, 309.2), (5614.0, -2855.0, 309.2), (5549.0, -2962.0, 309.2), (5573.0, -2977.0, 309.2), (5620.0, -2868.0, 310.3), (5624.0, -2868.0, 309.2), (5622.0, -2869.0, 309.0), (5567.0, -2963.0, 310.3), (5565.0, -2964.0, 309.0), (5564.0, -2966.0, 309.2), (5562.0, -2966.0, 310.8), (5625.0, -2870.0, 310.3), (5625.0, -2866.0, 312.0), (5567.0, -2965.0, 312.0), (5622.0, -2871.0, 312.0), (5565.0, -2962.0, 310.3), (5636.0, -2871.0, 297.0), (5614.0, -2858.0, 297.0), (5565.0, -2962.0, 312.0), (5551.0, -2962.0, 297.0), (5573.0, -2975.0, 297.0), (5621.0, -2866.0, 312.0), (5549.0, -2962.0, 312.0), (5639.0, -2871.0, 312.0), (5562.0, -2963.0, 310.8), (5614.0, -2858.0, 309.2), (5573.0, -2975.0, 309.2), (5622.0, -2867.0, 309.4), (5626.0, -2869.0, 312.0), (5639.0, -2871.0, 295.0), (5614.0, -2855.0, 295.0), (5622.0, -2871.0, 310.3), (5563.0, -2964.0, 309.2), (5566.0, -2967.0, 312.0), (5551.0, -2962.0, 295.0), (5573.0, -2975.0, 295.0), (5551.0, -2962.0, 309.2), (5636.0, -2871.0, 309.2), (5621.0, -2870.0, 310.3), (5614.0, -2855.0, 312.0), (5563.0, -2967.0, 310.3), (5573.0, -2977.0, 312.0), (5563.0, -2963.0, 309.8), (5620.0, -2869.0, 312.0), (5567.0, -2965.0, 310.3), (5625.0, -2868.0, 309.9), (5563.0, -2962.0, 312.0), (5623.0, -2866.0, 310.3), (5625.0, -2866.0, 310.3), (5565.0, -2967.0, 310.3), (5623.0, -2870.0, 309.2), (5567.0, -2963.0, 312.0), (5563.0, -2967.0, 312.0), (5624.0, -2871.0, 312.0), (5623.0, -2865.0, 312.0), (5623.0, -2871.0, 310.3), (5623.0, -2868.0, 312.0), (5623.0, -2869.0, 312.0), (5623.0, -2868.0, 312.0), (5564.0, -2963.0, 309.2), (5561.0, -2964.0, 312.0), (5562.0, -2966.0, 312.0), (5563.0, -2962.0, 310.8), (5621.0, -2867.0, 310.8), (5562.0, -2965.0, 309.8), (5564.0, -2964.0, 312.0), (5564.0, -2964.0, 312.0), (5564.0, -2965.0, 312.0), (5626.0, -2868.0, 310.8), (5773.0, -2670.0, 295.0), (5864.0, -2757.0, 295.0), (5760.0, -2691.0, 295.0), (5879.0, -2732.0, 295.0), (5772.0, -2667.0, 309.2), (5757.0, -2692.0, 309.2), (5864.0, -2757.0, 309.2), (5879.0, -2732.0, 309.2), (5866.0, -2740.0, 309.2), (5865.0, -2741.0, 309.2), (5866.0, -2741.0, 309.0), (5769.0, -2681.0, 309.9), (5772.0, -2683.0, 309.9), (5770.0, -2682.0, 309.0), (5767.0, -2682.0, 312.0), (5866.0, -2744.0, 310.8), (5772.0, -2681.0, 309.9), (5866.0, -2738.0, 310.8), (5863.0, -2742.0, 310.8), (5769.0, -2684.0, 309.9), (5773.0, -2669.0, 297.0), (5760.0, -2691.0, 297.0), (5868.0, -2742.0, 309.9), (5863.0, -2754.0, 297.0), (5876.0, -2732.0, 297.0), (5867.0, -2738.0, 312.0), (5768.0, -2681.0, 309.9), (5864.0, -2757.0, 312.0), (5772.0, -2667.0, 312.0), (5876.0, -2732.0, 309.2), (5760.0, -2691.0, 309.2), (5772.0, -2681.0, 312.0), (5772.0, -2667.0, 295.0), (5757.0, -2692.0, 295.0), (5865.0, -2743.0, 309.9), (5768.0, -2685.0, 312.0), (5772.0, -2685.0, 312.0), (5863.0, -2754.0, 295.0), (5876.0, -2732.0, 295.0), (5868.0, -2740.0, 309.9), (5863.0, -2754.0, 309.2), (5773.0, -2669.0, 309.2), (5769.0, -2680.0, 312.0), (5757.0, -2692.0, 312.0), (5879.0, -2732.0, 312.0), (5771.0, -2683.0, 309.2), (5770.0, -2684.0, 309.8), (5869.0, -2743.0, 312.0), (5864.0, -2740.0, 309.9), (5867.0, -2743.0, 309.9), (5869.0, -2741.0, 312.0), (5771.0, -2680.0, 309.9), (5863.0, -2740.0, 312.0), (5769.0, -2683.0, 309.2), (5864.0, -2741.0, 309.9), (5866.0, -2742.0, 309.2), (5773.0, -2682.0, 312.0), (5767.0, -2681.0, 310.8), (5865.0, -2744.0, 312.0), (5865.0, -2738.0, 312.0), (5772.0, -2684.0, 310.8), (5868.0, -2739.0, 310.8), (5770.0, -2681.0, 309.2), (5863.0, -2742.0, 312.0), (5866.0, -2741.0, 312.0), (5866.0, -2741.0, 312.0), (5866.0, -2741.0, 312.0), (5770.0, -2683.0, 312.0), (5770.0, -2683.0, 312.0), (5770.0, -2682.0, 312.0), (5770.0, -2685.0, 310.8), (5866.0, -2739.0, 309.9), (5767.0, -2683.0, 310.9), (5868.0, -2743.0, 310.9), (5864.0, -2739.0, 310.8), (5769.0, -2680.0, 310.8), (5772.0, -2681.0, 310.8), (5771.0, -2680.0, 310.8), (5768.0, -2685.0, 310.8), (5869.0, -2742.0, 310.8), (5767.0, -2684.0, 312.0), (5867.0, -2744.0, 312.0), (5771.0, -2680.0, 312.0), (5770.0, -2685.0, 312.0), (5868.0, -2739.0, 312.0), (5768.0, -2680.0, 312.0), (5773.0, -2683.0, 310.9), (5869.0, -2740.0, 310.9), (5863.0, -2741.0, 310.9), (5769.0, -2682.0, 309.2), (5867.0, -2741.0, 309.2), (5865.0, -2743.0, 310.9), (5768.0, -2683.0, 309.9), (5866.0, -2743.0, 309.9), (5867.0, -2739.0, 309.9), (5840.0, -3138.0, 295.0), (5927.0, -3047.0, 295.0), (5862.0, -3151.0, 295.0), (5903.0, -3032.0, 295.0), (5837.0, -3138.0, 309.2), (5862.0, -3154.0, 309.2), (5927.0, -3047.0, 309.2), (5903.0, -3032.0, 309.2), (5853.0, -3139.0, 309.8), (5852.0, -3141.0, 309.2), (5853.0, -3140.0, 309.0), (5910.0, -3044.0, 309.8), (5914.0, -3043.0, 310.8), (5912.0, -3044.0, 309.0), (5853.0, -3142.0, 309.2), (5911.0, -3046.0, 309.2), (5912.0, -3047.0, 310.8), (5854.0, -3138.0, 312.0), (5909.0, -3044.0, 312.0), (5853.0, -3144.0, 312.0), (5862.0, -3151.0, 297.0), (5840.0, -3138.0, 297.0), (5850.0, -3141.0, 310.8), (5913.0, -3046.0, 309.4), (5903.0, -3034.0, 297.0), (5925.0, -3047.0, 297.0), (5837.0, -3138.0, 312.0), (5927.0, -3047.0, 312.0), (5910.0, -3042.0, 312.0), (5903.0, -3034.0, 309.2), (5862.0, -3151.0, 309.2), (5862.0, -3154.0, 295.0), (5837.0, -3138.0, 295.0), (5851.0, -3139.0, 310.8), (5855.0, -3143.0, 310.3), (5854.0, -3138.0, 310.3), (5913.0, -3043.0, 309.8), (5914.0, -3046.0, 310.8), (5911.0, -3042.0, 310.2), (5903.0, -3034.0, 295.0), (5925.0, -3047.0, 295.0), (5840.0, -3138.0, 309.2), (5925.0, -3047.0, 309.2), (5862.0, -3154.0, 312.0), (5851.0, -3143.0, 310.3), (5903.0, -3032.0, 312.0), (5856.0, -3140.0, 312.0), (5913.0, -3047.0, 310.2), (5910.0, -3047.0, 312.0), (5851.0, -3143.0, 312.0), (5911.0, -3046.0, 309.8), (5853.0, -3143.0, 310.3), (5911.0, -3044.0, 309.2), (5854.0, -3140.0, 309.2), (5913.0, -3042.0, 312.0), (5851.0, -3138.0, 312.0), (5855.0, -3143.0, 312.0), (5915.0, -3044.0, 312.0), (5856.0, -3141.0, 310.3), (5855.0, -3139.0, 310.3), (5914.0, -3047.0, 312.0), (5912.0, -3048.0, 312.0), (5910.0, -3043.0, 310.8), (5850.0, -3141.0, 312.0), (5910.0, -3047.0, 310.8), (5909.0, -3045.0, 310.8), (5853.0, -3138.0, 310.8), (5913.0, -3042.0, 310.8), (5851.0, -3140.0, 309.8), (5914.0, -3044.0, 309.9), (5912.0, -3045.0, 312.0), (5912.0, -3045.0, 312.0), (5912.0, -3044.0, 312.0), (5853.0, -3141.0, 312.0), (5853.0, -3140.0, 312.0), (5853.0, -3141.0, 312.0), (5596.0, -2959.0, 295.0), (5687.0, -3047.0, 295.0), (5583.0, -2981.0, 295.0), (5702.0, -3022.0, 295.0), (5595.0, -2957.0, 309.2), (5580.0, -2982.0, 309.2), (5687.0, -3047.0, 309.2), (5702.0, -3022.0, 309.2), (5688.0, -3033.0, 310.3), (5688.0, -3029.0, 309.8), (5689.0, -3032.0, 309.0), (5591.0, -2973.0, 310.3), (5593.0, -2972.0, 309.0), (5595.0, -2973.0, 309.4), (5595.0, -2970.0, 310.8), (5691.0, -3033.0, 310.3), (5596.0, -2972.0, 310.3), (5691.0, -3029.0, 310.8), (5596.0, -2959.0, 297.0), (5583.0, -2981.0, 297.0), (5689.0, -3034.0, 312.0), (5686.0, -3029.0, 312.0), (5594.0, -2971.0, 309.4), (5691.0, -3030.0, 309.8), (5686.0, -3044.0, 297.0), (5699.0, -3022.0, 297.0), (5591.0, -2970.0, 312.0), (5595.0, -2957.0, 312.0), (5687.0, -3047.0, 312.0), (5583.0, -2981.0, 309.2), (5699.0, -3022.0, 309.2), (5596.0, -2973.0, 312.0), (5590.0, -2972.0, 312.0), (5595.0, -2957.0, 295.0), (5580.0, -2982.0, 295.0), (5692.0, -3032.0, 312.0), (5591.0, -2971.0, 310.3), (5686.0, -3044.0, 295.0), (5699.0, -3022.0, 295.0), (5687.0, -3032.0, 310.3), (5596.0, -2959.0, 309.2), (5686.0, -3044.0, 309.2), (5595.0, -2974.0, 310.3), (5580.0, -2982.0, 312.0), (5702.0, -3022.0, 312.0), (5689.0, -3030.0, 309.2), (5690.0, -3028.0, 310.2), (5690.0, -3028.0, 312.0), (5593.0, -2970.0, 310.3), (5591.0, -2975.0, 312.0), (5687.0, -3033.0, 312.0), (5593.0, -2974.0, 309.4), (5594.0, -2970.0, 312.0), (5690.0, -3031.0, 309.2), (5594.0, -2975.0, 312.0), (5591.0, -2972.0, 310.3), (5690.0, -3033.0, 310.3), (5592.0, -2975.0, 310.3), (5687.0, -3031.0, 310.3), (5692.0, -3030.0, 312.0), (5593.0, -2972.0, 312.0), (5593.0, -2972.0, 312.0), (5593.0, -2973.0, 312.0), (5596.0, -2971.0, 312.0), (5688.0, -3031.0, 309.2), (5592.0, -2972.0, 309.2), (5692.0, -3031.0, 310.8), (5593.0, -2975.0, 310.8), (5596.0, -2973.0, 310.8), (5689.0, -3031.0, 312.0), (5689.0, -3031.0, 312.0), (5690.0, -3031.0, 312.0), (5687.0, -3029.0, 310.8), (5753.0, -2698.0, 290.0), (5750.0, -2697.0, 294.0), (5596.0, -2951.0, 294.0), (5645.0, -2869.0, 294.0), (5753.0, -2698.0, 294.0), (5750.0, -2697.0, 290.0), (5598.0, -2952.0, 294.0), (5702.0, -2776.0, 294.0), (5850.0, -3102.0, 270.0), (5848.0, -3105.0, 290.0), (5850.0, -3102.0, 290.0), (5848.0, -3105.0, 270.0), (6005.0, -2849.0, 294.0), (5848.0, -3105.0, 294.0), (5957.0, -2932.0, 294.0), (6007.0, -2850.0, 294.0), (5851.0, -3107.0, 294.0), (5901.0, -3025.0, 294.0), (6005.0, -2849.0, 290.0), (6005.0, -2849.0, 294.0), (5752.0, -2694.0, 294.0), (6003.0, -2851.0, 294.0), (6003.0, -2851.0, 290.0), (5750.0, -2697.0, 294.0), (5850.0, -3102.0, 290.0), (5850.0, -3102.0, 294.0), (5600.0, -2950.0, 294.0), (5600.0, -2950.0, 290.0), (5848.0, -3105.0, 290.0), (5848.0, -3105.0, 294.0), (5598.0, -2952.0, 290.0), (5598.0, -2952.0, 294.0), (6003.0, -2851.0, 290.0), (6005.0, -2849.0, 270.0), (6003.0, -2851.0, 270.0), (6005.0, -2849.0, 290.0), (5753.0, -2698.0, 270.0), (5754.0, -2696.0, 290.0), (5753.0, -2698.0, 290.0), (5754.0, -2696.0, 270.0), (5598.0, -2952.0, 270.0), (5600.0, -2950.0, 290.0), (5600.0, -2950.0, 270.0), (5598.0, -2952.0, 290.0)], [], [(16, 39, 0), (35, 0, 39), (36, 22, 13), (20, 13, 22), (31, 18, 37), (17, 28, 3), (4, 5, 6), (19, 38, 30), (20, 34, 1), (1, 13, 20), (35, 42, 7), (8, 23, 41), (40, 25, 33), (41, 11, 8), (41, 23, 11), (8, 11, 23), (40, 9, 25), (14, 12, 29), (27, 29, 12), (1, 34, 2), (14, 29, 27), (27, 12, 14), (6, 15, 5), (26, 39, 16), (17, 28, 32), (19, 38, 18), (31, 18, 19), (36, 13, 20), (20, 22, 36), (21, 9, 40), (10, 23, 21), (7, 42, 22), (41, 23, 9), (10, 9, 23), (26, 2, 24), (26, 39, 2), (33, 25, 12), (14, 12, 25), (1, 2, 26), (27, 11, 8), (8, 29, 27), (6, 15, 28), (32, 28, 15), (8, 11, 29), (27, 29, 11), (17, 3, 30), (31, 37, 4), (32, 15, 6), (6, 28, 32), (14, 25, 33), (33, 12, 14), (1, 34, 13), (20, 13, 34), (16, 0, 35), (35, 39, 16), (7, 22, 36), (4, 37, 5), (30, 38, 3), (26, 24, 39), (2, 39, 24), (40, 9, 10), (10, 21, 40), (21, 23, 41), (41, 9, 21), (35, 42, 0), (100, 43, 80), (103, 102, 97), (59, 80, 43), (83, 66, 67), (65, 75, 56), (58, 68, 46), (99, 84, 98), (60, 57, 76), (85, 72, 49), (52, 84, 99), (47, 89, 87), (79, 84, 52), (91, 101, 88), (85, 49, 53), (95, 49, 85), (88, 57, 73), (86, 45, 44), (44, 82, 86), (77, 78, 54), (54, 78, 100), (44, 45, 55), (71, 55, 45), (47, 89, 48), (73, 74, 96), (91, 96, 74), (92, 68, 58), (58, 98, 92), (59, 80, 93), (60, 76, 70), (61, 96, 91), (50, 51, 61), (52, 62, 84), (95, 63, 49), (53, 90, 63), (83, 67, 64), (103, 97, 83), (81, 75, 65), (54, 78, 66), (54, 97, 78), (86, 82, 45), (44, 45, 82), (69, 94, 68), (92, 98, 94), (47, 48, 69), (70, 63, 95), (53, 63, 70), (44, 55, 71), (71, 45, 44), (61, 72, 96), (61, 51, 72), (61, 91, 50), (73, 96, 50), (73, 57, 74), (88, 101, 57), (81, 62, 75), (70, 76, 63), (100, 80, 59), (59, 43, 77), (100, 78, 43), (77, 43, 78), (58, 46, 79), (99, 98, 58), (71, 55, 80), (93, 80, 55), (52, 62, 81), (86, 82, 102), (64, 67, 82), (83, 97, 54), (54, 66, 83), (98, 84, 46), (79, 46, 84), (85, 72, 61), (64, 82, 86), (86, 102, 103), (65, 89, 87), (87, 56, 65), (60, 57, 88), (87, 89, 56), (65, 56, 89), (53, 49, 90), (49, 63, 90), (91, 88, 73), (91, 73, 50), (69, 68, 92), (92, 48, 69), (93, 55, 71), (71, 80, 93), (92, 94, 48), (69, 48, 94), (53, 70, 95), (53, 95, 85), (96, 72, 51), (50, 96, 51), (66, 78, 97), (67, 66, 97), (98, 46, 68), (94, 98, 68), (79, 52, 99), (58, 79, 99), (77, 54, 100), (59, 77, 100), (74, 57, 101), (91, 74, 101), (67, 97, 102), (82, 67, 102), (103, 83, 64), (86, 103, 64), (106, 105, 104), (144, 128, 116), (107, 135, 138), (109, 108, 134), (125, 122, 110), (119, 133, 140), (104, 105, 111), (116, 128, 117), (123, 124, 136), (112, 130, 142), (136, 143, 123), (131, 141, 115), (123, 143, 114), (121, 115, 141), (113, 114, 143), (127, 126, 137), (127, 139, 126), (112, 130, 118), (132, 133, 119), (107, 135, 120), (131, 115, 121), (121, 141, 131), (109, 122, 108), (113, 143, 123), (123, 114, 113), (136, 115, 124), (125, 122, 109), (137, 126, 105), (106, 105, 126), (127, 117, 116), (116, 139, 127), (129, 145, 128), (144, 128, 145), (129, 111, 104), (104, 145, 129), (142, 130, 114), (113, 114, 130), (131, 118, 112), (112, 141, 131), (132, 120, 107), (132, 133, 120), (134, 140, 119), (119, 108, 134), (125, 110, 135), (138, 135, 110), (136, 115, 121), (137, 105, 106), (106, 126, 137), (138, 110, 125), (125, 135, 138), (127, 139, 117), (116, 117, 139), (119, 140, 108), (134, 108, 140), (131, 141, 118), (112, 118, 141), (142, 114, 113), (113, 130, 142), (123, 143, 124), (136, 124, 143), (144, 145, 129), (129, 128, 144), (104, 111, 145), (129, 145, 111), (177, 146, 178), (157, 178, 146), (174, 158, 188), (149, 155, 173), (151, 176, 181), (173, 175, 149), (156, 152, 168), (172, 170, 154), (173, 155, 186), (181, 187, 176), (156, 168, 185), (162, 159, 183), (147, 178, 157), (174, 158, 166), (157, 148, 147), (182, 189, 148), (183, 180, 159), (184, 164, 160), (160, 150, 184), (177, 169, 161), (161, 146, 177), (153, 154, 172), (149, 175, 163), (165, 163, 175), (184, 150, 164), (160, 164, 150), (165, 175, 149), (149, 163, 165), (182, 189, 166), (167, 152, 156), (185, 179, 168), (177, 146, 169), (161, 169, 146), (162, 170, 159), (166, 158, 171), (166, 189, 158), (172, 170, 162), (160, 186, 173), (174, 169, 161), (161, 188, 174), (149, 175, 155), (173, 155, 175), (184, 150, 176), (151, 176, 150), (157, 146, 177), (177, 178, 157), (147, 148, 178), (157, 178, 148), (153, 154, 179), (167, 152, 180), (165, 187, 181), (182, 148, 147), (167, 180, 183), (184, 176, 151), (151, 150, 184), (185, 179, 153), (160, 186, 164), (165, 163, 187), (161, 169, 188), (174, 188, 169), (171, 158, 189), (166, 171, 189), (228, 216, 218), (218, 202, 228), (190, 193, 221), (228, 202, 229), (204, 219, 193), (221, 193, 219), (212, 229, 202), (210, 194, 209), (195, 230, 196), (197, 222, 225), (205, 194, 227), (227, 215, 205), (203, 220, 211), (224, 232, 198), (198, 208, 224), (231, 206, 203), (233, 201, 232), (198, 232, 201), (214, 223, 200), (218, 216, 191), (192, 191, 216), (214, 200, 199), (204, 191, 192), (192, 219, 204), (217, 230, 195), (231, 220, 206), (203, 206, 220), (205, 215, 207), (217, 230, 215), (224, 226, 208), (197, 209, 222), (197, 209, 210), (211, 201, 233), (212, 213, 190), (190, 229, 212), (190, 213, 193), (214, 206, 203), (203, 223, 214), (205, 215, 194), (227, 194, 215), (228, 202, 216), (218, 216, 202), (217, 215, 205), (205, 207, 217), (218, 191, 192), (192, 216, 218), (192, 191, 219), (204, 219, 191), (211, 220, 201), (221, 219, 204), (204, 193, 221), (225, 222, 196), (195, 196, 222), (214, 223, 206), (203, 206, 223), (224, 226, 199), (195, 222, 225), (225, 196, 195), (199, 200, 226), (210, 194, 227), (228, 229, 212), (212, 202, 228), (212, 229, 213), (190, 213, 229), (217, 207, 230), (207, 215, 230), (203, 211, 231), (211, 220, 231), (224, 208, 232), (233, 232, 208), (198, 201, 233), (233, 208, 198), (273, 257, 234), (234, 236, 273), (251, 246, 280), (280, 281, 251), (269, 263, 271), (278, 255, 237), (258, 287, 293), (290, 253, 254), (260, 241, 242), (242, 272, 291), (275, 253, 240), (234, 257, 243), (289, 279, 257), (259, 261, 270), (284, 263, 269), (258, 287, 244), (266, 292, 276), (240, 276, 250), (242, 241, 245), (277, 288, 241), (252, 264, 246), (280, 246, 264), (268, 265, 247), (248, 292, 266), (266, 262, 248), (249, 239, 238), (291, 272, 286), (285, 286, 272), (259, 270, 235), (252, 279, 289), (267, 264, 252), (275, 274, 253), (254, 253, 288), (277, 245, 254), (254, 288, 277), (278, 293, 239), (249, 239, 255), (268, 283, 256), (284, 283, 268), (234, 257, 236), (273, 236, 257), (278, 237, 258), (258, 293, 278), (259, 261, 282), (291, 286, 248), (285, 272, 260), (251, 281, 261), (282, 261, 281), (248, 286, 292), (266, 250, 262), (256, 283, 263), (284, 263, 283), (252, 264, 279), (267, 243, 264), (244, 287, 265), (240, 250, 266), (266, 276, 290), (234, 243, 267), (289, 257, 234), (268, 265, 244), (269, 271, 238), (235, 270, 236), (238, 271, 239), (260, 272, 241), (242, 241, 272), (273, 236, 235), (254, 245, 274), (288, 253, 274), (275, 290, 254), (254, 274, 275), (290, 276, 253), (240, 253, 276), (242, 245, 277), (277, 241, 242), (249, 255, 278), (278, 239, 249), (257, 279, 243), (279, 264, 243), (280, 264, 252), (252, 246, 280), (280, 246, 281), (282, 281, 246), (282, 246, 251), (251, 261, 282), (268, 247, 283), (284, 268, 256), (256, 263, 284), (291, 248, 285), (248, 262, 285), (285, 262, 286), (262, 292, 286), (258, 237, 287), (293, 287, 237), (288, 274, 245), (241, 288, 245), (267, 252, 289), (234, 267, 289), (240, 266, 290), (275, 240, 290), (291, 285, 260), (242, 291, 260), (250, 276, 292), (262, 250, 292), (293, 237, 255), (239, 293, 255), (295, 306, 294), (313, 332, 331), (331, 317, 313), (294, 296, 295), (301, 315, 307), (298, 297, 299), (326, 307, 315), (310, 300, 321), (322, 321, 300), (313, 317, 323), (312, 315, 301), (329, 318, 328), (304, 314, 302), (316, 308, 309), (309, 327, 316), (320, 334, 333), (302, 314, 305), (295, 296, 306), (294, 306, 296), (311, 325, 318), (329, 318, 325), (309, 308, 327), (316, 327, 308), (324, 333, 320), (322, 300, 310), (310, 321, 322), (311, 307, 326), (326, 325, 311), (312, 297, 298), (330, 323, 313), (304, 314, 303), (312, 297, 315), (316, 305, 302), (302, 327, 316), (313, 317, 332), (331, 332, 317), (328, 299, 318), (324, 333, 308), (309, 308, 319), (320, 303, 304), (304, 334, 320), (294, 306, 321), (322, 321, 306), (294, 321, 322), (322, 306, 294), (330, 323, 296), (295, 296, 323), (324, 308, 309), (309, 319, 324), (311, 325, 307), (326, 307, 325), (326, 315, 301), (301, 307, 326), (302, 305, 327), (316, 327, 305), (328, 299, 298), (311, 318, 329), (329, 325, 311), (330, 296, 295), (295, 323, 330), (331, 300, 310), (310, 332, 331), (310, 300, 332), (331, 332, 300), (324, 319, 333), (319, 308, 333), (320, 334, 303), (304, 303, 334), (357, 376, 365), (365, 367, 357), (335, 369, 361), (338, 346, 370), (340, 368, 378), (341, 342, 343), (343, 349, 341), (347, 344, 377), (377, 372, 347), (359, 356, 373), (377, 344, 360), (364, 373, 356), (365, 353, 367), (348, 345, 366), (357, 367, 353), (370, 355, 346), (340, 368, 339), (359, 373, 364), (364, 356, 359), (337, 366, 348), (343, 342, 349), (341, 349, 342), (354, 350, 363), (374, 363, 350), (362, 355, 351), (351, 371, 362), (375, 352, 369), (335, 369, 352), (337, 366, 376), (365, 376, 336), (354, 363, 374), (374, 350, 354), (362, 371, 355), (351, 355, 371), (359, 356, 372), (347, 372, 356), (375, 367, 357), (357, 352, 375), (358, 349, 341), (341, 360, 358), (359, 372, 347), (347, 356, 359), (341, 349, 360), (358, 360, 349), (361, 345, 348), (362, 339, 340), (338, 363, 346), (364, 342, 343), (343, 373, 364), (337, 376, 365), (365, 336, 337), (337, 336, 366), (376, 366, 336), (375, 352, 367), (357, 367, 352), (354, 350, 368), (378, 368, 350), (361, 369, 345), (351, 355, 370), (362, 339, 371), (377, 344, 372), (347, 372, 344), (364, 373, 342), (343, 342, 373), (374, 363, 338), (335, 352, 375), (375, 369, 335), (365, 376, 353), (357, 353, 376), (377, 360, 358), (354, 368, 378), (378, 350, 354), (380, 379, 382), (380, 382, 381), (384, 383, 386), (384, 386, 385), (388, 387, 390), (388, 390, 389), (392, 391, 394), (392, 394, 393), (396, 395, 398), (396, 398, 397), (400, 399, 402), (400, 402, 401), (404, 403, 406), (404, 406, 405), (408, 407, 410), (408, 410, 409), (412, 414, 411), (416, 415, 417), (412, 413, 414), (416, 418, 415), (415, 412, 411), (418, 412, 415), (417, 414, 416), (416, 414, 413), (417, 411, 414), (415, 411, 417), (416, 413, 418), (418, 413, 412), (419, 420, 421), (424, 426, 423), (419, 421, 422), (424, 423, 425), (423, 419, 422), (426, 419, 423), (425, 421, 424), (424, 421, 420), (425, 422, 421), (423, 422, 425), (424, 420, 426), (426, 420, 419), (428, 430, 427), (432, 431, 433), (428, 429, 430), (432, 434, 431), (431, 428, 427), (434, 428, 431), (433, 430, 432), (432, 430, 429), (433, 427, 430), (431, 427, 433), (432, 429, 434), (434, 429, 428), (435, 436, 437), (440, 442, 439), (435, 437, 438), (440, 439, 441), (439, 435, 438), (442, 435, 439), (441, 437, 440), (440, 437, 436), (441, 438, 437), (439, 438, 441), (440, 436, 442), (442, 436, 435), (443, 444, 447), (445, 449, 448), (445, 450, 449), (443, 446, 444), (443, 447, 445), (447, 450, 445), (448, 446, 443), (443, 445, 448), (450, 446, 449), (448, 449, 446), (450, 444, 446), (447, 444, 450), (451, 452, 455), (453, 458, 457), (453, 456, 458), (451, 454, 452), (451, 455, 453), (455, 456, 453), (456, 452, 454), (455, 452, 456), (457, 454, 451), (451, 453, 457), (456, 454, 458), (457, 458, 454), (460, 464, 463), (462, 459, 461), (462, 461, 466), (460, 463, 465), (464, 459, 463), (465, 463, 459), (464, 461, 459), (466, 461, 464), (465, 459, 462), (462, 460, 465), (462, 466, 460), (466, 464, 460), (467, 468, 471), (469, 474, 473), (469, 472, 474), (467, 470, 468), (467, 471, 469), (471, 472, 469), (472, 468, 470), (471, 468, 472), (473, 470, 467), (467, 469, 473), (472, 470, 474), (473, 474, 470), (520, 603, 512), (477, 604, 499), (510, 541, 524), (500, 478, 479), (554, 580, 546), (507, 579, 553), (524, 550, 567), (568, 508, 500), (564, 525, 547), (514, 543, 530), (506, 498, 565), (490, 485, 486), (517, 544, 558), (556, 509, 488), (488, 487, 489), (529, 552, 517), (484, 488, 586), (545, 585, 515), (484, 586, 483), (585, 517, 515), (521, 590, 542), (481, 589, 482), (521, 514, 590), (589, 486, 482), (519, 543, 527), (491, 485, 492), (528, 542, 526), (494, 481, 493), (477, 475, 495), (539, 540, 512), (596, 595, 609), (510, 496, 607), (522, 595, 596), (528, 501, 496), (510, 522, 596), (595, 497, 479), (602, 560, 512), (477, 559, 606), (582, 558, 512), (477, 556, 581), (510, 557, 570), (569, 555, 479), (496, 501, 608), (608, 501, 479), (593, 527, 538), (502, 491, 592), (593, 600, 544), (509, 599, 592), (483, 587, 503), (537, 588, 545), (598, 528, 588), (587, 493, 597), (594, 551, 529), (585, 591, 594), (530, 505, 504), (526, 548, 549), (549, 593, 551), (594, 591, 587), (504, 505, 492), (549, 548, 589), (564, 547, 543), (485, 506, 565), (543, 547, 601), (605, 506, 485), (507, 481, 579), (610, 546, 542), (481, 507, 609), (580, 542, 546), (483, 503, 508), (550, 545, 567), (550, 537, 545), (568, 483, 508), (517, 552, 544), (509, 487, 488), (552, 593, 544), (509, 592, 487), (572, 561, 562), (562, 561, 553), (532, 479, 510), (510, 479, 511), (583, 584, 575), (535, 477, 512), (525, 584, 583), (512, 477, 476), (564, 565, 498), (521, 486, 514), (576, 565, 564), (514, 486, 513), (515, 484, 516), (517, 484, 515), (571, 568, 567), (567, 568, 555), (531, 488, 517), (558, 577, 578), (517, 488, 484), (578, 577, 563), (519, 492, 485), (593, 592, 523), (504, 492, 519), (552, 592, 593), (582, 556, 558), (520, 499, 604), (558, 556, 577), (544, 499, 520), (534, 482, 521), (554, 579, 580), (521, 482, 486), (580, 579, 573), (562, 553, 554), (546, 497, 522), (554, 553, 579), (522, 497, 595), (489, 523, 591), (523, 592, 548), (541, 500, 524), (557, 555, 569), (524, 500, 508), (567, 555, 557), (564, 498, 525), (602, 559, 560), (525, 498, 584), (560, 559, 506), (542, 494, 526), (594, 587, 588), (526, 494, 548), (588, 587, 483), (540, 491, 527), (601, 605, 606), (527, 491, 502), (547, 605, 601), (596, 609, 610), (528, 493, 501), (610, 609, 507), (598, 493, 528), (585, 586, 591), (551, 489, 529), (545, 586, 585), (529, 489, 487), (543, 490, 530), (530, 490, 505), (549, 589, 590), (590, 589, 481), (566, 563, 581), (531, 518, 488), (578, 563, 566), (536, 518, 531), (557, 569, 570), (533, 480, 532), (570, 569, 574), (532, 480, 479), (533, 516, 480), (570, 574, 571), (515, 516, 533), (571, 574, 568), (572, 573, 561), (534, 511, 482), (580, 573, 572), (510, 511, 534), (576, 575, 565), (535, 513, 477), (514, 513, 535), (583, 575, 576), (566, 581, 582), (582, 581, 556), (512, 476, 536), (536, 476, 518), (598, 597, 493), (537, 503, 478), (607, 597, 598), (550, 503, 537), (527, 502, 538), (603, 599, 600), (538, 502, 495), (600, 599, 509), (520, 604, 603), (603, 604, 599), (538, 495, 539), (539, 495, 475), (540, 475, 491), (601, 606, 602), (539, 475, 540), (602, 606, 559), (537, 478, 541), (496, 608, 607), (541, 478, 500), (607, 608, 597), (542, 481, 494), (590, 481, 542), (543, 485, 490), (519, 485, 543), (544, 509, 499), (600, 509, 544), (588, 483, 545), (545, 483, 586), (610, 507, 546), (546, 507, 497), (547, 506, 605), (560, 506, 547), (505, 589, 548), (592, 505, 548), (549, 504, 593), (549, 590, 504), (550, 508, 503), (524, 508, 550), (593, 523, 551), (551, 523, 489), (552, 487, 592), (529, 487, 552), (497, 553, 479), (497, 507, 553), (510, 554, 522), (554, 546, 522), (555, 500, 479), (555, 568, 500), (556, 499, 509), (477, 499, 556), (510, 524, 557), (524, 567, 557), (558, 520, 512), (544, 520, 558), (506, 559, 498), (477, 498, 559), (525, 560, 547), (560, 525, 512), (561, 573, 479), (553, 561, 479), (510, 572, 562), (510, 562, 554), (518, 563, 488), (518, 476, 563), (514, 564, 543), (514, 535, 564), (565, 513, 486), (485, 565, 486), (531, 517, 566), (531, 566, 536), (545, 515, 567), (571, 567, 515), (568, 484, 483), (484, 568, 574), (480, 569, 479), (480, 516, 569), (532, 570, 533), (532, 510, 570), (571, 515, 533), (570, 571, 533), (510, 534, 572), (580, 572, 534), (573, 511, 479), (511, 573, 579), (516, 574, 569), (516, 484, 574), (565, 575, 513), (575, 584, 513), (535, 576, 564), (535, 583, 576), (577, 556, 488), (563, 577, 488), (517, 578, 566), (517, 558, 578), (481, 482, 579), (482, 511, 579), (580, 521, 542), (580, 534, 521), (476, 477, 581), (476, 581, 563), (582, 512, 536), (566, 582, 536), (525, 583, 512), (535, 512, 583), (477, 584, 498), (584, 477, 513), (585, 529, 517), (585, 594, 529), (488, 489, 586), (489, 591, 586), (587, 494, 493), (587, 591, 494), (528, 526, 588), (526, 594, 588), (505, 490, 589), (589, 490, 486), (590, 530, 504), (514, 530, 590), (591, 523, 548), (591, 548, 494), (592, 492, 505), (491, 492, 592), (593, 519, 527), (504, 519, 593), (549, 551, 594), (526, 549, 594), (501, 493, 595), (501, 595, 479), (510, 596, 496), (596, 528, 496), (587, 597, 503), (503, 597, 608), (537, 598, 588), (607, 598, 537), (599, 502, 592), (599, 604, 502), (593, 538, 600), (538, 603, 600), (601, 540, 527), (543, 601, 527), (540, 602, 512), (601, 602, 540), (538, 539, 603), (603, 539, 512), (604, 495, 502), (477, 495, 604), (491, 605, 485), (491, 475, 605), (477, 606, 475), (475, 606, 605), (510, 607, 541), (607, 537, 541), (478, 608, 479), (478, 503, 608), (481, 609, 493), (493, 609, 595), (528, 610, 542), (596, 610, 528), (611, 618, 616), (614, 612, 615), (614, 613, 612), (611, 616, 617), (614, 615, 611), (615, 618, 611), (618, 613, 616), (617, 616, 613), (617, 613, 614), (614, 611, 617), (618, 612, 613), (615, 612, 618), (619, 624, 626), (622, 620, 625), (622, 625, 623), (622, 623, 621), (619, 626, 627), (619, 623, 625), (627, 626, 621), (619, 627, 623), (627, 621, 623), (622, 628, 620), (629, 636, 634), (632, 630, 633), (632, 631, 630), (629, 634, 635), (632, 633, 629), (633, 636, 629), (636, 631, 634), (635, 634, 631), (635, 631, 632), (632, 629, 635), (636, 630, 631), (633, 630, 636), (638, 637, 640), (639, 643, 642), (639, 644, 643), (638, 640, 641), (641, 644, 639), (642, 637, 638), (644, 637, 643), (642, 643, 637), (644, 640, 637), (641, 640, 644), (648, 651, 653), (647, 652, 645), (647, 646, 652), (648, 650, 649), (648, 654, 651), (652, 646, 650), (653, 651, 647), (645, 652, 648), (652, 650, 648), (653, 647, 645), (645, 648, 653), (648, 649, 654), (655, 656, 657), (658, 659, 661), (658, 660, 659), (655, 657, 662), (660, 656, 659), (661, 659, 656), (660, 657, 656), (662, 657, 660), (661, 656, 655), (655, 658, 661), (655, 662, 658), (662, 660, 658), (668, 667, 669), (666, 664, 663), (668, 669, 670), (666, 665, 664), (668, 666, 663), (670, 669, 665), (670, 665, 666), (668, 670, 666), (675, 676, 678), (674, 672, 671), (675, 678, 677), (674, 673, 672), (674, 671, 675), (674, 675, 677), (680, 679, 682), (681, 685, 684), (681, 686, 685), (680, 682, 683), (683, 686, 681), (684, 679, 680), (686, 679, 685), (684, 685, 679), (686, 682, 679), (683, 682, 686), (688, 687, 690), (689, 693, 692), (689, 694, 693), (688, 690, 691), (691, 694, 689), (692, 687, 688), (694, 687, 693), (692, 693, 687), (694, 690, 687), (691, 690, 694), (695, 701, 702), (698, 696, 699), (698, 697, 696), (695, 702, 700), (698, 699, 695), (699, 701, 695), (700, 697, 698), (698, 695, 700), (701, 696, 697), (699, 696, 701), (701, 697, 702), (700, 702, 697), (704, 710, 709), (705, 703, 707), (705, 706, 703), (704, 709, 708), (707, 710, 704), (708, 706, 705), (710, 706, 709), (708, 709, 706), (710, 703, 706), (707, 703, 710), (711, 712, 713), (716, 718, 715), (711, 713, 714), (716, 715, 717), (715, 711, 714), (718, 711, 715), (717, 713, 716), (716, 713, 712), (717, 714, 713), (715, 714, 717), (716, 712, 718), (718, 712, 711), (722, 721, 719), (724, 723, 725), (722, 720, 721), (724, 726, 723), (723, 722, 719), (726, 722, 723), (725, 721, 724), (724, 721, 720), (725, 719, 721), (723, 719, 725), (724, 720, 726), (726, 720, 722), (733, 732, 731), (752, 753, 771), (733, 731, 734), (752, 772, 753), (758, 731, 734), (759, 731, 758), (727, 770, 757), (766, 770, 727), (759, 732, 731), (729, 757, 769), (728, 732, 759), (727, 757, 729), (729, 769, 767), (767, 769, 756), (730, 733, 728), (728, 733, 732), (766, 756, 770), (767, 756, 766), (730, 734, 733), (758, 734, 730), (745, 744, 777), (737, 799, 735), (739, 785, 740), (761, 764, 746), (763, 797, 795), (741, 799, 773), (764, 776, 749), (742, 800, 768), (764, 781, 776), (743, 786, 794), (744, 779, 755), (778, 793, 783), (798, 735, 763), (763, 778, 783), (768, 775, 780), (738, 746, 774), (727, 747, 748), (766, 747, 727), (727, 747, 750), (729, 747, 727), (729, 748, 747), (729, 748, 751), (767, 748, 729), (727, 748, 729), (782, 785, 739), (742, 782, 739), (766, 750, 751), (727, 750, 766), (766, 750, 747), (767, 750, 766), (767, 751, 750), (766, 751, 767), (767, 751, 748), (729, 751, 767), (734, 752, 733), (733, 752, 771), (732, 753, 731), (731, 753, 772), (744, 736, 779), (741, 754, 799), (755, 754, 741), (763, 796, 797), (734, 756, 733), (734, 731, 756), (769, 757, 732), (757, 731, 732), (766, 727, 758), (727, 759, 758), (727, 729, 759), (759, 729, 767), (749, 776, 760), (760, 743, 794), (761, 746, 738), (776, 781, 786), (735, 762, 793), (754, 736, 762), (763, 745, 777), (763, 783, 745), (764, 782, 742), (764, 742, 768), (765, 736, 744), (745, 765, 744), (730, 767, 766), (730, 766, 758), (728, 767, 730), (728, 759, 767), (764, 784, 746), (746, 784, 774), (733, 769, 732), (733, 756, 769), (731, 770, 756), (757, 770, 731), (732, 771, 753), (733, 771, 732), (734, 772, 752), (731, 772, 734), (763, 795, 798), (773, 799, 737), (739, 740, 780), (738, 774, 794), (742, 739, 800), (775, 739, 780), (776, 743, 760), (776, 786, 743), (763, 777, 796), (777, 744, 755), (735, 793, 778), (763, 735, 778), (755, 779, 754), (779, 736, 754), (768, 780, 774), (774, 780, 740), (781, 761, 738), (764, 761, 781), (782, 749, 785), (764, 749, 782), (783, 736, 765), (745, 783, 765), (764, 768, 784), (784, 768, 774), (749, 760, 785), (785, 760, 740), (781, 738, 786), (786, 738, 794), (788, 789, 787), (791, 790, 792), (783, 793, 736), (762, 736, 793), (760, 794, 740), (794, 774, 740), (795, 773, 737), (797, 773, 795), (796, 755, 741), (777, 755, 796), (796, 741, 797), (797, 741, 773), (798, 737, 735), (795, 737, 798), (799, 754, 762), (799, 762, 735), (768, 800, 775), (800, 739, 775), (807, 806, 805), (826, 827, 842), (807, 805, 808), (826, 844, 827), (833, 805, 808), (832, 805, 833), (801, 841, 831), (838, 841, 801), (832, 806, 805), (803, 831, 840), (802, 806, 832), (801, 831, 803), (803, 840, 839), (839, 840, 830), (804, 807, 802), (802, 807, 806), (838, 830, 841), (839, 830, 838), (804, 808, 807), (833, 808, 804), (828, 857, 829), (809, 859, 888), (813, 846, 851), (847, 872, 858), (811, 815, 854), (835, 828, 879), (825, 847, 858), (816, 855, 852), (817, 850, 870), (828, 856, 836), (880, 892, 818), (825, 834, 861), (803, 819, 820), (803, 819, 823), (839, 819, 803), (801, 819, 803), (801, 820, 819), (838, 820, 801), (801, 820, 824), (803, 820, 801), (821, 855, 816), (812, 871, 892), (815, 853, 894), (822, 860, 845), (839, 823, 824), (838, 823, 839), (839, 823, 819), (803, 823, 839), (838, 824, 823), (801, 824, 838), (838, 824, 820), (839, 824, 838), (825, 878, 874), (837, 877, 849), (808, 826, 807), (807, 826, 842), (806, 827, 805), (805, 827, 844), (828, 860, 879), (848, 859, 882), (836, 856, 875), (829, 887, 881), (808, 830, 807), (808, 805, 830), (840, 831, 806), (831, 805, 806), (801, 803, 832), (832, 803, 839), (838, 801, 833), (801, 832, 833), (825, 874, 834), (834, 880, 861), (835, 890, 869), (829, 857, 887), (848, 886, 859), (836, 875, 876), (837, 891, 877), (858, 872, 865), (804, 839, 838), (804, 838, 833), (802, 839, 804), (802, 832, 839), (807, 840, 806), (807, 830, 840), (805, 841, 830), (831, 841, 805), (806, 842, 827), (807, 842, 806), (843, 889, 893), (884, 873, 872), (808, 844, 826), (805, 844, 808), (860, 888, 845), (850, 854, 870), (893, 889, 855), (851, 846, 871), (825, 861, 884), (884, 818, 873), (828, 886, 848), (828, 885, 860), (849, 878, 883), (825, 837, 849), (856, 881, 875), (850, 811, 854), (851, 871, 812), (834, 874, 880), (852, 846, 813), (849, 877, 878), (835, 879, 890), (853, 822, 845), (854, 894, 810), (815, 894, 854), (855, 814, 846), (852, 855, 846), (856, 829, 881), (828, 829, 856), (828, 835, 857), (857, 835, 869), (858, 865, 837), (825, 858, 837), (886, 876, 859), (859, 817, 870), (885, 882, 860), (860, 809, 888), (861, 880, 818), (861, 818, 884), (863, 864, 862), (865, 821, 816), (837, 865, 891), (867, 868, 866), (857, 869, 887), (869, 853, 815), (859, 870, 888), (870, 854, 810), (843, 871, 889), (846, 814, 871), (873, 893, 872), (872, 821, 865), (873, 843, 893), (818, 843, 873), (878, 851, 874), (874, 851, 812), (876, 875, 850), (875, 811, 850), (859, 876, 817), (876, 850, 817), (877, 852, 813), (891, 852, 877), (878, 813, 851), (877, 813, 878), (879, 860, 822), (890, 879, 822), (880, 812, 892), (874, 812, 880), (881, 815, 811), (875, 881, 811), (882, 859, 809), (860, 882, 809), (825, 849, 883), (883, 878, 825), (884, 872, 847), (825, 884, 847), (885, 848, 882), (828, 848, 885), (828, 836, 886), (886, 836, 876), (881, 887, 815), (887, 869, 815), (845, 888, 810), (888, 870, 810), (871, 814, 889), (889, 814, 855), (869, 890, 853), (890, 822, 853), (865, 816, 891), (891, 816, 852), (892, 871, 843), (818, 892, 843), (893, 855, 821), (872, 893, 821), (894, 845, 810), (853, 845, 894), (901, 900, 899), (923, 922, 937), (901, 899, 902), (923, 938, 922), (927, 899, 902), (928, 899, 927), (895, 933, 926), (930, 933, 895), (928, 900, 899), (897, 926, 934), (896, 900, 928), (895, 926, 897), (897, 934, 931), (931, 934, 925), (898, 901, 896), (896, 901, 900), (930, 925, 933), (931, 925, 930), (898, 902, 901), (927, 902, 898), (957, 942, 953), (903, 941, 965), (907, 952, 913), (936, 958, 943), (909, 948, 940), (943, 920, 932), (929, 946, 935), (910, 944, 924), (953, 942, 967), (954, 929, 935), (911, 935, 947), (904, 912, 905), (913, 952, 906), (943, 932, 950), (906, 939, 914), (945, 908, 951), (895, 915, 916), (930, 915, 895), (895, 915, 918), (897, 915, 895), (897, 916, 915), (897, 916, 919), (931, 916, 897), (895, 916, 897), (917, 909, 949), (917, 945, 951), (930, 918, 919), (895, 918, 930), (930, 918, 915), (931, 918, 930), (931, 919, 918), (930, 919, 931), (931, 919, 916), (897, 919, 931), (920, 961, 932), (949, 909, 940), (921, 903, 965), (957, 953, 969), (900, 922, 899), (899, 922, 938), (902, 923, 901), (901, 923, 937), (924, 904, 905), (944, 965, 924), (902, 925, 901), (902, 899, 925), (934, 926, 900), (926, 899, 900), (930, 895, 927), (895, 928, 927), (895, 897, 928), (928, 897, 931), (957, 960, 910), (957, 956, 966), (898, 931, 930), (898, 930, 927), (896, 931, 898), (896, 928, 931), (932, 961, 955), (932, 913, 950), (899, 933, 925), (926, 933, 899), (901, 934, 900), (901, 925, 934), (935, 946, 959), (947, 935, 959), (950, 913, 906), (936, 906, 914), (900, 937, 922), (901, 937, 900), (902, 938, 923), (899, 938, 902), (945, 939, 908), (907, 948, 952), (940, 948, 907), (920, 940, 961), (942, 968, 967), (965, 941, 912), (957, 954, 942), (942, 911, 968), (943, 945, 917), (943, 917, 949), (944, 921, 965), (957, 969, 960), (914, 939, 945), (943, 958, 945), (966, 910, 924), (946, 924, 905), (947, 959, 912), (941, 947, 912), (909, 908, 948), (948, 908, 952), (949, 940, 920), (943, 949, 920), (943, 950, 936), (950, 906, 936), (951, 908, 909), (917, 951, 909), (952, 908, 939), (906, 952, 939), (969, 953, 903), (953, 967, 903), (942, 954, 911), (954, 935, 911), (955, 907, 913), (932, 955, 913), (957, 910, 956), (956, 910, 966), (957, 966, 929), (954, 957, 929), (936, 914, 958), (958, 914, 945), (912, 959, 905), (946, 905, 959), (910, 960, 944), (960, 921, 944), (961, 907, 955), (940, 907, 961), (963, 962, 964), (965, 912, 904), (924, 965, 904), (929, 966, 946), (966, 924, 946), (903, 967, 941), (967, 947, 941), (968, 911, 947), (967, 968, 947), (960, 969, 921), (969, 903, 921), (976, 975, 974), (996, 997, 1011), (976, 974, 977), (996, 1012, 997), (1003, 974, 977), (1002, 974, 1003), (970, 1009, 1001), (1005, 1009, 970), (1002, 975, 974), (972, 1001, 1008), (971, 975, 1002), (970, 1001, 972), (972, 1008, 1006), (1006, 1008, 1000), (973, 976, 971), (971, 976, 975), (1005, 1000, 1009), (1006, 1000, 1005), (973, 977, 976), (1003, 977, 973), (1007, 1028, 999), (1022, 1035, 979), (991, 992, 1004), (981, 1014, 982), (991, 1004, 1025), (984, 1014, 1019), (999, 1028, 1037), (1016, 987, 1040), (986, 1039, 1018), (1015, 1021, 986), (1007, 993, 1023), (987, 1013, 988), (988, 979, 980), (985, 1020, 1010), (972, 989, 990), (972, 989, 995), (1006, 989, 972), (970, 989, 972), (970, 990, 989), (1005, 990, 970), (970, 990, 994), (972, 990, 970), (998, 1019, 1017), (991, 981, 982), (991, 1038, 1024), (992, 1015, 986), (1007, 999, 1026), (993, 1022, 1023), (1005, 994, 995), (970, 994, 1005), (1005, 994, 990), (1006, 994, 1005), (1006, 995, 994), (1005, 995, 1006), (1006, 995, 989), (972, 995, 1006), (977, 996, 976), (976, 996, 1011), (975, 997, 974), (974, 997, 1012), (1004, 1018, 1025), (998, 984, 1019), (1026, 999, 1041), (999, 1037, 978), (977, 1000, 976), (977, 974, 1000), (1008, 1001, 975), (1001, 974, 975), (970, 972, 1002), (1002, 972, 1006), (1005, 970, 1003), (970, 1002, 1003), (1004, 986, 1018), (992, 1027, 1004), (973, 1006, 1005), (973, 1005, 1003), (971, 1006, 973), (971, 1002, 1006), (1036, 1007, 1042), (1007, 1036, 1016), (976, 1008, 975), (976, 1000, 1008), (974, 1009, 1000), (1001, 1009, 974), (1010, 1020, 980), (978, 1010, 1035), (975, 1011, 997), (976, 1011, 975), (977, 1012, 996), (974, 1012, 977), (1013, 979, 988), (1007, 1023, 1042), (984, 1039, 1014), (986, 1021, 983), (982, 1021, 1015), (991, 982, 1038), (1016, 1040, 985), (1007, 1016, 1028), (1017, 981, 991), (991, 998, 1017), (1018, 1039, 984), (1025, 1018, 984), (1019, 1014, 981), (1017, 1019, 981), (1020, 988, 980), (1040, 987, 988), (982, 1014, 1021), (1014, 983, 1021), (1022, 978, 1035), (999, 978, 1041), (1023, 1022, 979), (1013, 1023, 979), (991, 1024, 992), (1024, 1038, 992), (1025, 984, 998), (991, 1025, 998), (1007, 1026, 993), (1026, 1041, 993), (992, 986, 1027), (1004, 1027, 986), (1028, 985, 1037), (1028, 1016, 985), (1030, 1031, 1029), (1033, 1034, 1032), (1010, 980, 1035), (979, 1035, 980), (1036, 1042, 987), (1016, 1036, 987), (1037, 985, 1010), (978, 1037, 1010), (982, 1015, 1038), (1038, 1015, 992), (986, 983, 1039), (1039, 983, 1014), (985, 1040, 1020), (1040, 988, 1020), (1041, 978, 1022), (993, 1041, 1022), (987, 1042, 1013), (1042, 1023, 1013), (1049, 1048, 1047), (1069, 1070, 1086), (1049, 1047, 1050), (1069, 1088, 1070), (1076, 1047, 1050), (1077, 1047, 1076), (1043, 1084, 1072), (1082, 1084, 1043), (1077, 1048, 1047), (1045, 1072, 1083), (1044, 1048, 1077), (1043, 1072, 1045), (1045, 1083, 1081), (1081, 1083, 1073), (1046, 1049, 1044), (1044, 1049, 1048), (1082, 1073, 1084), (1081, 1073, 1082), (1046, 1050, 1049), (1076, 1050, 1046), (1051, 1074, 1053), (1090, 1075, 1059), (1065, 1108, 1099), (1091, 1056, 1055), (1065, 1109, 1093), (1057, 1111, 1087), (1092, 1097, 1052), (1061, 1085, 1078), (1068, 1101, 1094), (1059, 1115, 1095), (1108, 1087, 1099), (1080, 1096, 1091), (1090, 1100, 1075), (1100, 1102, 1058), (1071, 1089, 1111), (1054, 1106, 1062), (1043, 1063, 1064), (1082, 1063, 1043), (1043, 1063, 1067), (1045, 1063, 1043), (1045, 1064, 1063), (1045, 1064, 1066), (1081, 1064, 1045), (1043, 1064, 1045), (1098, 1054, 1062), (1060, 1054, 1098), (1081, 1066, 1067), (1082, 1066, 1081), (1081, 1066, 1064), (1045, 1066, 1081), (1082, 1067, 1066), (1043, 1067, 1082), (1082, 1067, 1063), (1081, 1067, 1082), (1068, 1094, 1110), (1061, 1090, 1085), (1050, 1069, 1049), (1049, 1069, 1086), (1048, 1070, 1047), (1047, 1070, 1088), (1071, 1111, 1057), (1065, 1107, 1108), (1083, 1072, 1048), (1072, 1047, 1048), (1050, 1073, 1049), (1050, 1047, 1073), (1074, 1052, 1053), (1101, 1095, 1094), (1075, 1100, 1058), (1059, 1075, 1115), (1082, 1043, 1076), (1043, 1077, 1076), (1043, 1045, 1077), (1077, 1045, 1081), (1078, 1085, 1053), (1058, 1102, 1097), (1089, 1106, 1079), (1079, 1055, 1056), (1080, 1091, 1060), (1065, 1080, 1060), (1044, 1081, 1046), (1044, 1077, 1081), (1046, 1081, 1082), (1046, 1082, 1076), (1049, 1083, 1048), (1049, 1073, 1083), (1047, 1084, 1073), (1072, 1084, 1047), (1090, 1051, 1085), (1085, 1051, 1053), (1048, 1086, 1070), (1049, 1086, 1048), (1111, 1056, 1087), (1099, 1087, 1096), (1050, 1088, 1069), (1047, 1088, 1050), (1062, 1106, 1089), (1065, 1062, 1109), (1090, 1101, 1068), (1090, 1068, 1110), (1091, 1055, 1054), (1060, 1091, 1054), (1075, 1058, 1115), (1092, 1058, 1097), (1065, 1093, 1107), (1093, 1109, 1071), (1110, 1094, 1074), (1094, 1052, 1074), (1094, 1095, 1052), (1095, 1092, 1052), (1096, 1056, 1091), (1087, 1056, 1096), (1052, 1097, 1053), (1078, 1053, 1097), (1065, 1060, 1098), (1098, 1062, 1065), (1099, 1096, 1080), (1065, 1099, 1080), (1100, 1061, 1078), (1090, 1061, 1100), (1101, 1059, 1095), (1090, 1059, 1101), (1100, 1078, 1102), (1102, 1078, 1097), (1104, 1105, 1103), (1106, 1055, 1079), (1054, 1055, 1106), (1107, 1071, 1057), (1093, 1071, 1107), (1108, 1057, 1087), (1107, 1057, 1108), (1062, 1089, 1109), (1109, 1089, 1071), (1090, 1110, 1051), (1051, 1110, 1074), (1089, 1079, 1111), (1111, 1079, 1056), (1113, 1112, 1114), (1115, 1058, 1092), (1095, 1115, 1092), (1122, 1121, 1120), (1143, 1144, 1159), (1122, 1120, 1123), (1143, 1160, 1144), (1148, 1120, 1123), (1149, 1120, 1148), (1116, 1157, 1146), (1154, 1157, 1116), (1149, 1121, 1120), (1118, 1146, 1156), (1117, 1121, 1149), (1116, 1146, 1118), (1118, 1156, 1153), (1153, 1156, 1145), (1119, 1122, 1117), (1117, 1122, 1121), (1154, 1145, 1157), (1153, 1145, 1154), (1119, 1123, 1122), (1148, 1123, 1119), (1168, 1163, 1166), (1124, 1126, 1125), (1127, 1167, 1178), (1152, 1199, 1186), (1196, 1188, 1194), (1152, 1201, 1130), (1163, 1195, 1166), (1179, 1207, 1174), (1152, 1198, 1158), (1132, 1128, 1161), (1133, 1187, 1164), (1166, 1195, 1203), (1175, 1190, 1168), (1134, 1170, 1150), (1128, 1162, 1161), (1135, 1208, 1169), (1116, 1136, 1137), (1154, 1136, 1116), (1116, 1136, 1140), (1118, 1136, 1116), (1118, 1137, 1136), (1118, 1137, 1139), (1153, 1137, 1118), (1116, 1137, 1118), (1207, 1209, 1131), (1138, 1206, 1155), (1153, 1139, 1140), (1154, 1139, 1153), (1153, 1139, 1137), (1118, 1139, 1153), (1154, 1140, 1139), (1116, 1140, 1154), (1154, 1140, 1136), (1153, 1140, 1154), (1168, 1141, 1175), (1141, 1177, 1133), (1130, 1201, 1173), (1142, 1127, 1205), (1123, 1143, 1122), (1122, 1143, 1159), (1121, 1144, 1120), (1120, 1144, 1160), (1123, 1145, 1122), (1123, 1120, 1145), (1156, 1146, 1121), (1146, 1120, 1121), (1158, 1198, 1193), (1147, 1172, 1192), (1154, 1116, 1148), (1116, 1149, 1148), (1116, 1118, 1149), (1149, 1118, 1153), (1150, 1125, 1171), (1150, 1171, 1209), (1152, 1196, 1151), (1151, 1196, 1194), (1152, 1186, 1176), (1172, 1202, 1192), (1117, 1153, 1119), (1117, 1149, 1153), (1119, 1153, 1154), (1119, 1154, 1148), (1155, 1206, 1124), (1177, 1187, 1133), (1122, 1156, 1121), (1122, 1145, 1156), (1120, 1157, 1145), (1146, 1157, 1120), (1201, 1191, 1173), (1158, 1193, 1191), (1121, 1159, 1144), (1122, 1159, 1121), (1123, 1160, 1143), (1120, 1160, 1123), (1208, 1205, 1169), (1132, 1161, 1178), (1199, 1194, 1186), (1162, 1135, 1169), (1168, 1174, 1197), (1197, 1131, 1189), (1168, 1190, 1204), (1164, 1124, 1125), (1165, 1171, 1138), (1197, 1189, 1195), (1166, 1177, 1200), (1168, 1166, 1200), (1198, 1192, 1193), (1167, 1132, 1178), (1168, 1204, 1134), (1168, 1179, 1174), (1162, 1169, 1161), (1161, 1169, 1129), (1164, 1125, 1170), (1170, 1125, 1150), (1138, 1171, 1206), (1125, 1126, 1171), (1152, 1172, 1147), (1172, 1152, 1176), (1173, 1127, 1142), (1194, 1188, 1208), (1174, 1207, 1131), (1174, 1131, 1197), (1175, 1133, 1190), (1141, 1133, 1175), (1172, 1176, 1202), (1176, 1162, 1128), (1166, 1203, 1177), (1177, 1155, 1210), (1178, 1161, 1129), (1127, 1178, 1205), (1168, 1134, 1179), (1179, 1134, 1207), (1181, 1182, 1180), (1184, 1185, 1183), (1176, 1186, 1162), (1186, 1135, 1162), (1187, 1124, 1164), (1155, 1124, 1210), (1196, 1173, 1188), (1188, 1173, 1208), (1189, 1165, 1138), (1131, 1165, 1189), (1190, 1164, 1170), (1133, 1164, 1190), (1173, 1191, 1127), (1191, 1167, 1127), (1192, 1128, 1132), (1193, 1192, 1132), (1191, 1193, 1167), (1193, 1132, 1167), (1194, 1208, 1135), (1186, 1194, 1135), (1189, 1138, 1195), (1195, 1138, 1155), (1152, 1130, 1196), (1196, 1130, 1173), (1197, 1195, 1163), (1168, 1197, 1163), (1152, 1147, 1198), (1198, 1147, 1192), (1199, 1151, 1194), (1152, 1151, 1199), (1200, 1177, 1141), (1168, 1200, 1141), (1201, 1158, 1191), (1152, 1158, 1201), (1192, 1202, 1128), (1202, 1176, 1128), (1203, 1155, 1177), (1195, 1155, 1203), (1190, 1170, 1204), (1204, 1170, 1134), (1169, 1205, 1129), (1205, 1178, 1129), (1171, 1126, 1206), (1206, 1126, 1124), (1207, 1150, 1209), (1134, 1150, 1207), (1208, 1142, 1205), (1173, 1142, 1208), (1209, 1171, 1165), (1131, 1209, 1165), (1210, 1124, 1187), (1177, 1210, 1187), (1217, 1216, 1215), (1238, 1237, 1254), (1217, 1215, 1218), (1238, 1256, 1237), (1243, 1215, 1218), (1242, 1215, 1243), (1211, 1252, 1241), (1250, 1252, 1211), (1242, 1216, 1215), (1213, 1241, 1253), (1212, 1216, 1242), (1211, 1241, 1213), (1213, 1253, 1251), (1251, 1253, 1240), (1214, 1217, 1212), (1212, 1217, 1216), (1250, 1240, 1252), (1251, 1240, 1250), (1214, 1218, 1217), (1243, 1218, 1214), (1257, 1260, 1230), (1279, 1219, 1221), (1268, 1278, 1265), (1229, 1275, 1259), (1225, 1220, 1221), (1257, 1269, 1270), (1223, 1280, 1247), (1222, 1263, 1226), (1272, 1268, 1265), (1272, 1258, 1271), (1257, 1266, 1274), (1228, 1246, 1277), (1229, 1276, 1275), (1265, 1278, 1249), (1257, 1267, 1269), (1230, 1255, 1262), (1213, 1231, 1232), (1213, 1231, 1236), (1251, 1231, 1213), (1211, 1231, 1213), (1211, 1232, 1231), (1250, 1232, 1211), (1211, 1232, 1235), (1213, 1232, 1211), (1230, 1260, 1255), (1233, 1244, 1279), (1227, 1261, 1258), (1226, 1224, 1234), (1250, 1235, 1236), (1211, 1235, 1250), (1250, 1235, 1232), (1251, 1235, 1250), (1251, 1236, 1235), (1250, 1236, 1251), (1251, 1236, 1231), (1213, 1236, 1251), (1216, 1237, 1215), (1215, 1237, 1256), (1218, 1238, 1217), (1217, 1238, 1254), (1239, 1273, 1229), (1272, 1239, 1229), (1218, 1240, 1217), (1218, 1215, 1240), (1253, 1241, 1216), (1241, 1215, 1216), (1211, 1213, 1242), (1242, 1213, 1251), (1250, 1211, 1243), (1211, 1242, 1243), (1266, 1228, 1277), (1244, 1219, 1279), (1269, 1225, 1264), (1267, 1262, 1245), (1270, 1269, 1264), (1219, 1246, 1264), (1247, 1263, 1249), (1280, 1224, 1247), (1248, 1280, 1223), (1272, 1271, 1268), (1249, 1263, 1222), (1229, 1273, 1276), (1214, 1251, 1250), (1214, 1250, 1243), (1212, 1251, 1214), (1212, 1242, 1251), (1215, 1252, 1240), (1241, 1252, 1215), (1217, 1253, 1216), (1217, 1240, 1253), (1216, 1254, 1237), (1217, 1254, 1216), (1255, 1220, 1225), (1255, 1233, 1279), (1218, 1256, 1238), (1215, 1256, 1218), (1257, 1228, 1266), (1228, 1257, 1270), (1258, 1226, 1234), (1258, 1234, 1248), (1259, 1275, 1227), (1272, 1229, 1259), (1260, 1233, 1255), (1257, 1274, 1260), (1261, 1226, 1258), (1222, 1226, 1261), (1262, 1255, 1225), (1245, 1262, 1225), (1263, 1224, 1226), (1247, 1224, 1263), (1219, 1264, 1221), (1264, 1225, 1221), (1265, 1249, 1239), (1272, 1265, 1239), (1274, 1266, 1244), (1266, 1277, 1244), (1257, 1230, 1267), (1267, 1230, 1262), (1268, 1223, 1278), (1268, 1248, 1223), (1269, 1245, 1225), (1267, 1245, 1269), (1246, 1270, 1264), (1228, 1270, 1246), (1271, 1248, 1268), (1271, 1258, 1248), (1272, 1227, 1258), (1259, 1227, 1272), (1239, 1249, 1273), (1273, 1249, 1222), (1274, 1244, 1233), (1260, 1274, 1233), (1275, 1261, 1227), (1276, 1261, 1275), (1276, 1222, 1261), (1273, 1222, 1276), (1244, 1277, 1219), (1277, 1246, 1219), (1223, 1247, 1278), (1278, 1247, 1249), (1279, 1221, 1220), (1255, 1279, 1220), (1234, 1224, 1280), (1248, 1234, 1280), (1282, 1281, 1283), (1285, 1286, 1284), (1293, 1292, 1291), (1315, 1314, 1330), (1293, 1291, 1294), (1315, 1331, 1314), (1320, 1291, 1294), (1321, 1291, 1320), (1287, 1327, 1316), (1325, 1327, 1287), (1321, 1292, 1291), (1289, 1316, 1328), (1288, 1292, 1321), (1287, 1316, 1289), (1289, 1328, 1324), (1324, 1328, 1317), (1290, 1293, 1288), (1288, 1293, 1292), (1325, 1317, 1327), (1324, 1317, 1325), (1290, 1294, 1293), (1320, 1294, 1290), (1296, 1351, 1345), (1308, 1307, 1322), (1344, 1352, 1338), (1341, 1313, 1319), (1319, 1313, 1323), (1301, 1303, 1309), (1295, 1297, 1343), (1322, 1353, 1346), (1303, 1300, 1309), (1341, 1336, 1354), (1304, 1310, 1333), (1308, 1322, 1346), (1287, 1305, 1306), (1325, 1305, 1287), (1287, 1305, 1312), (1289, 1305, 1287), (1289, 1306, 1305), (1289, 1306, 1311), (1324, 1306, 1289), (1287, 1306, 1289), (1308, 1345, 1337), (1307, 1295, 1343), (1308, 1359, 1345), (1334, 1359, 1308), (1309, 1300, 1299), (1313, 1335, 1323), (1310, 1332, 1333), (1302, 1340, 1310), (1324, 1311, 1312), (1325, 1311, 1324), (1324, 1311, 1306), (1289, 1311, 1324), (1325, 1312, 1311), (1287, 1312, 1325), (1325, 1312, 1305), (1324, 1312, 1325), (1313, 1339, 1335), (1341, 1339, 1313), (1292, 1314, 1291), (1291, 1314, 1331), (1294, 1315, 1293), (1293, 1315, 1330), (1328, 1316, 1292), (1316, 1291, 1292), (1294, 1317, 1293), (1294, 1291, 1317), (1350, 1318, 1355), (1318, 1329, 1355), (1319, 1342, 1298), (1336, 1344, 1354), (1325, 1287, 1320), (1287, 1321, 1320), (1287, 1289, 1321), (1321, 1289, 1324), (1322, 1302, 1353), (1307, 1302, 1322), (1323, 1335, 1299), (1298, 1342, 1352), (1288, 1324, 1290), (1288, 1321, 1324), (1290, 1324, 1325), (1290, 1325, 1320), (1326, 1297, 1295), (1337, 1326, 1295), (1291, 1327, 1317), (1316, 1327, 1291), (1293, 1328, 1292), (1293, 1317, 1328), (1354, 1344, 1338), (1355, 1329, 1300), (1292, 1330, 1314), (1293, 1330, 1292), (1294, 1331, 1315), (1291, 1331, 1294), (1343, 1297, 1340), (1296, 1332, 1351), (1333, 1332, 1296), (1334, 1333, 1359), (1308, 1346, 1334), (1334, 1304, 1333), (1335, 1309, 1299), (1335, 1301, 1309), (1341, 1319, 1336), (1336, 1319, 1298), (1337, 1295, 1307), (1308, 1337, 1307), (1329, 1338, 1300), (1300, 1338, 1299), (1339, 1301, 1335), (1341, 1350, 1339), (1310, 1340, 1332), (1340, 1297, 1332), (1341, 1318, 1350), (1318, 1341, 1329), (1342, 1323, 1352), (1319, 1323, 1342), (1343, 1340, 1302), (1307, 1343, 1302), (1344, 1298, 1352), (1336, 1298, 1344), (1345, 1351, 1326), (1337, 1345, 1326), (1346, 1353, 1304), (1346, 1304, 1334), (1348, 1347, 1349), (1339, 1350, 1301), (1350, 1303, 1301), (1326, 1351, 1297), (1332, 1297, 1351), (1323, 1299, 1352), (1338, 1352, 1299), (1353, 1310, 1304), (1302, 1310, 1353), (1341, 1354, 1329), (1329, 1354, 1338), (1350, 1355, 1303), (1303, 1355, 1300), (1357, 1356, 1358), (1359, 1296, 1345), (1333, 1296, 1359), (1366, 1367, 1363), (1366, 1364, 1361), (1365, 1361, 1364), (1365, 1364, 1360), (1366, 1363, 1362), (1366, 1361, 1367), (1368, 1370, 1369), (1368, 1369, 1371), (1377, 1372, 1373), (1377, 1375, 1372), (1377, 1373, 1376), (1377, 1374, 1375), (1378, 1379, 1381), (1383, 1381, 1379), (1378, 1381, 1382), (1383, 1379, 1380), (1384, 1389, 1388), (1384, 1385, 1389), (1391, 1389, 1385), (1390, 1386, 1387), (1391, 1385, 1386), (1390, 1391, 1386), (1392, 1394, 1393), (1392, 1393, 1395), (1396, 1398, 1397), (1396, 1397, 1399), (1401, 1402, 1400), (1401, 1400, 1403)])
me_gdlm8_builtinmatlampbulb.polygons.foreach_set('use_smooth', [True] * 2450)
me_gdlm8_builtinmatlampbulb.polygons.foreach_set('material_index', [0, 0, 0, 0, 0, 0, 0, 0, 0, 0, 0, 0, 0, 0, 0, 0, 0, 0, 0, 0, 0, 0, 0, 0, 0, 0, 0, 0, 0, 0, 0, 0, 0, 0, 0, 0, 0, 0, 0, 0, 0, 0, 0, 0, 0, 0, 0, 0, 0, 0, 0, 0, 0, 0, 0, 0, 0, 0, 0, 0, 0, 0, 0, 0, 0, 0, 0, 0, 0, 0, 0, 0, 0, 0, 0, 0, 0, 0, 0, 0, 0, 0, 0, 0, 0, 0, 0, 0, 0, 0, 0, 0, 0, 0, 0, 0, 0, 0, 0, 0, 0, 0, 0, 0, 0, 0, 0, 0, 0, 0, 0, 0, 0, 0, 0, 0, 0, 0, 0, 0, 0, 0, 0, 0, 0, 0, 0, 0, 0, 0, 0, 0, 0, 0, 0, 0, 0, 0, 0, 0, 0, 0, 0, 0, 0, 0, 0, 0, 0, 0, 0, 0, 0, 0, 0, 0, 0, 0, 0, 0, 0, 0, 0, 0, 0, 0, 0, 0, 0, 0, 0, 0, 0, 0, 0, 0, 0, 0, 0, 0, 0, 0, 0, 0, 0, 0, 0, 0, 0, 0, 0, 0, 0, 0, 0, 0, 0, 0, 0, 0, 0, 0, 0, 0, 0, 0, 0, 0, 0, 0, 0, 0, 0, 0, 0, 0, 0, 0, 0, 0, 0, 0, 0, 0, 0, 0, 0, 0, 0, 0, 0, 0, 0, 0, 0, 0, 0, 0, 0, 0, 0, 0, 0, 0, 0, 0, 0, 0, 0, 0, 0, 0, 0, 0, 0, 0, 0, 0, 0, 0, 0, 0, 0, 0, 0, 0, 0, 0, 0, 0, 0, 0, 0, 0, 0, 0, 0, 0, 0, 0, 0, 0, 0, 0, 0, 0, 0, 0, 0, 0, 0, 0, 0, 0, 0, 0, 0, 0, 0, 0, 0, 0, 0, 0, 0, 0, 0, 0, 0, 0, 0, 0, 0, 0, 0, 0, 0, 0, 0, 0, 0, 0, 0, 0, 0, 0, 0, 0, 0, 0, 0, 0, 0, 0, 0, 0, 0, 0, 0, 0, 0, 0, 0, 0, 0, 0, 0, 0, 0, 0, 0, 0, 0, 0, 0, 0, 0, 0, 0, 0, 0, 0, 0, 0, 0, 0, 0, 0, 0, 0, 0, 0, 0, 0, 0, 0, 0, 0, 0, 0, 0, 0, 0, 0, 0, 0, 0, 0, 0, 0, 0, 0, 0, 0, 0, 0, 0, 0, 0, 0, 0, 0, 0, 0, 0, 0, 0, 0, 0, 0, 0, 0, 0, 0, 0, 0, 0, 0, 0, 0, 0, 0, 0, 0, 0, 0, 0, 0, 0, 0, 0, 0, 0, 0, 0, 0, 0, 0, 0, 0, 0, 0, 0, 0, 0, 0, 0, 0, 0, 0, 0, 0, 0, 0, 0, 0, 0, 0, 0, 0, 0, 0, 0, 0, 0, 0, 0, 0, 0, 0, 0, 0, 0, 0, 0, 0, 0, 0, 0, 0, 0, 0, 0, 0, 0, 0, 0, 0, 0, 0, 0, 0, 0, 0, 0, 0, 0, 0, 0, 0, 0, 0, 0, 0, 0, 0, 0, 0, 0, 0, 0, 0, 0, 0, 0, 0, 0, 0, 0, 0, 0, 0, 0, 0, 0, 0, 0, 0, 0, 0, 0, 0, 0, 0, 0, 0, 0, 0, 0, 0, 0, 0, 0, 0, 0, 0, 0, 0, 0, 0, 0, 0, 0, 0, 0, 0, 0, 0, 0, 0, 0, 0, 0, 0, 0, 0, 0, 0, 0, 0, 0, 0, 0, 0, 0, 0, 0, 0, 0, 0, 0, 0, 0, 0, 0, 0, 0, 0, 0, 0, 0, 0, 0, 0, 0, 0, 0, 0, 0, 0, 0, 0, 0, 0, 0, 0, 0, 0, 0, 0, 0, 0, 0, 0, 0, 1, 1, 1, 1, 1, 1, 1, 1, 1, 1, 1, 1, 1, 1, 1, 1, 2, 2, 2, 2, 2, 2, 2, 2, 2, 2, 2, 2, 2, 2, 2, 2, 2, 2, 2, 2, 2, 2, 2, 2, 2, 2, 2, 2, 2, 2, 2, 2, 2, 2, 2, 2, 2, 2, 2, 2, 2, 2, 2, 2, 2, 2, 2, 2, 3, 3, 3, 3, 3, 3, 3, 3, 3, 3, 3, 3, 3, 3, 3, 3, 3, 3, 3, 3, 3, 3, 3, 3, 3, 3, 3, 3, 3, 3, 3, 3, 3, 3, 3, 3, 3, 3, 3, 3, 3, 3, 3, 3, 3, 3, 3, 3, 4, 4, 4, 4, 4, 4, 4, 4, 4, 4, 4, 4, 4, 4, 4, 4, 4, 4, 4, 4, 4, 4, 4, 4, 4, 4, 4, 4, 4, 4, 4, 4, 4, 4, 4, 4, 4, 4, 4, 4, 4, 4, 4, 4, 4, 4, 4, 4, 4, 4, 4, 4, 4, 4, 4, 4, 4, 4, 4, 4, 4, 4, 4, 4, 4, 4, 4, 4, 4, 4, 4, 4, 4, 4, 4, 4, 4, 4, 4, 4, 4, 4, 4, 4, 4, 4, 4, 4, 4, 4, 4, 4, 4, 4, 4, 4, 4, 4, 4, 4, 4, 4, 4, 4, 4, 4, 4, 4, 4, 4, 4, 4, 4, 4, 4, 4, 4, 4, 4, 4, 4, 4, 4, 4, 4, 4, 4, 4, 4, 4, 4, 4, 4, 4, 4, 4, 4, 4, 4, 4, 4, 4, 4, 4, 4, 4, 4, 4, 4, 4, 4, 4, 4, 4, 4, 4, 4, 4, 4, 4, 4, 4, 4, 4, 4, 4, 4, 4, 4, 4, 4, 4, 4, 4, 4, 4, 4, 4, 4, 4, 4, 4, 4, 4, 4, 4, 4, 4, 4, 4, 4, 4, 4, 4, 4, 4, 4, 4, 4, 4, 4, 4, 4, 4, 4, 4, 4, 4, 4, 4, 4, 4, 4, 4, 4, 4, 4, 4, 4, 4, 4, 4, 4, 4, 4, 4, 4, 4, 4, 4, 4, 4, 4, 4, 4, 4, 4, 4, 4, 4, 4, 4, 4, 4, 4, 4, 4, 4, 4, 4, 4, 4, 4, 4, 4, 4, 4, 4, 4, 4, 4, 4, 4, 4, 4, 4, 4, 4, 4, 4, 4, 4, 4, 4, 4, 4, 4, 4, 4, 4, 4, 4, 4, 4, 4, 4, 4, 4, 4, 4, 4, 4, 4, 4, 4, 4, 4, 4, 4, 4, 4, 4, 4, 4, 4, 4, 4, 4, 4, 4, 4, 4, 4, 4, 4, 4, 4, 4, 4, 4, 4, 4, 4, 4, 4, 4, 4, 4, 4, 4, 4, 4, 4, 4, 4, 4, 4, 4, 4, 4, 4, 4, 4, 4, 4, 4, 4, 4, 4, 4, 4, 4, 4, 4, 4, 4, 4, 4, 4, 4, 4, 4, 4, 4, 4, 4, 4, 4, 4, 4, 4, 4, 4, 4, 4, 4, 4, 4, 4, 4, 4, 4, 4, 4, 4, 4, 4, 4, 4, 4, 4, 4, 4, 4, 4, 4, 4, 4, 4, 4, 4, 4, 4, 4, 4, 4, 4, 4, 4, 4, 4, 4, 4, 4, 4, 4, 4, 4, 4, 4, 4, 4, 4, 4, 4, 4, 4, 4, 4, 4, 4, 4, 4, 4, 4, 4, 4, 4, 4, 4, 4, 4, 4, 4, 4, 4, 4, 4, 5, 5, 5, 5, 5, 5, 5, 5, 5, 5, 5, 5, 5, 5, 5, 5, 5, 5, 5, 5, 5, 5, 5, 5, 5, 5, 5, 5, 5, 5, 5, 5, 5, 5, 5, 5, 5, 5, 5, 5, 5, 5, 5, 5, 5, 5, 5, 5, 5, 5, 5, 5, 5, 5, 5, 5, 5, 5, 5, 5, 5, 5, 5, 5, 5, 5, 5, 5, 5, 5, 5, 5, 5, 5, 5, 5, 5, 5, 5, 5, 5, 5, 5, 5, 5, 5, 5, 5, 5, 5, 5, 5, 5, 5, 5, 5, 5, 5, 5, 5, 5, 5, 5, 5, 5, 5, 5, 5, 5, 5, 5, 5, 5, 5, 5, 5, 5, 5, 5, 5, 5, 5, 5, 5, 5, 5, 5, 5, 5, 5, 5, 5, 5, 5, 5, 5, 5, 5, 5, 5, 5, 5, 5, 5, 5, 5, 5, 5, 5, 5, 5, 5, 5, 5, 5, 5, 5, 5, 5, 5, 5, 5, 5, 5, 5, 5, 5, 5, 5, 5, 5, 5, 5, 5, 5, 5, 5, 5, 5, 5, 5, 5, 5, 5, 5, 5, 5, 5, 5, 5, 5, 5, 5, 5, 5, 5, 5, 5, 5, 5, 5, 5, 5, 5, 5, 5, 5, 5, 5, 5, 5, 5, 5, 5, 5, 5, 5, 5, 5, 5, 5, 5, 5, 5, 5, 5, 5, 5, 5, 5, 5, 5, 5, 5, 5, 5, 5, 5, 5, 5, 5, 5, 5, 5, 5, 5, 5, 5, 5, 5, 5, 5, 5, 5, 5, 5, 5, 5, 5, 5, 5, 5, 5, 5, 5, 5, 5, 5, 5, 5, 5, 5, 5, 5, 5, 5, 5, 5, 5, 5, 5, 5, 5, 5, 5, 5, 5, 5, 5, 5, 5, 5, 5, 5, 5, 5, 5, 5, 5, 5, 5, 5, 5, 5, 5, 5, 5, 5, 5, 5, 5, 5, 5, 5, 5, 5, 5, 5, 5, 5, 5, 5, 5, 5, 5, 5, 5, 5, 5, 5, 5, 5, 5, 5, 5, 5, 5, 5, 5, 5, 5, 5, 5, 5, 5, 5, 5, 5, 5, 5, 5, 5, 5, 5, 5, 5, 5, 5, 5, 5, 5, 5, 5, 5, 5, 5, 5, 5, 5, 5, 5, 5, 5, 5, 5, 5, 5, 5, 5, 5, 5, 5, 5, 5, 5, 5, 5, 5, 5, 5, 5, 5, 5, 5, 5, 5, 5, 5, 5, 5, 5, 5, 5, 5, 5, 5, 5, 5, 5, 5, 5, 5, 5, 5, 5, 5, 5, 5, 5, 5, 5, 5, 5, 5, 5, 5, 5, 5, 5, 5, 5, 5, 5, 5, 5, 5, 5, 5, 5, 5, 5, 5, 5, 5, 5, 5, 5, 5, 5, 5, 5, 5, 5, 5, 5, 5, 5, 5, 5, 5, 5, 5, 5, 5, 5, 5, 5, 5, 5, 5, 5, 5, 5, 5, 5, 5, 5, 5, 5, 5, 5, 5, 5, 5, 5, 5, 5, 5, 5, 5, 5, 5, 5, 5, 5, 5, 5, 5, 5, 5, 5, 5, 5, 5, 5, 5, 5, 5, 5, 5, 5, 5, 5, 5, 5, 5, 5, 5, 5, 5, 5, 5, 5, 5, 5, 5, 5, 5, 5, 5, 5, 5, 5, 5, 5, 5, 5, 5, 5, 5, 5, 5, 5, 5, 5, 5, 5, 5, 5, 5, 5, 5, 5, 5, 5, 5, 5, 5, 5, 5, 5, 5, 5, 5, 5, 5, 5, 5, 5, 5, 5, 5, 5, 5, 5, 5, 5, 5, 5, 5, 5, 5, 5, 5, 5, 5, 5, 5, 5, 5, 5, 5, 5, 5, 5, 5, 5, 5, 5, 5, 5, 5, 5, 5, 5, 5, 5, 5, 5, 5, 5, 5, 5, 5, 5, 5, 5, 5, 5, 5, 5, 5, 5, 5, 5, 5, 5, 5, 5, 5, 5, 5, 5, 5, 5, 5, 5, 5, 5, 5, 5, 5, 5, 5, 5, 5, 5, 5, 5, 5, 5, 5, 5, 5, 5, 5, 5, 5, 5, 5, 5, 5, 5, 5, 5, 5, 5, 5, 5, 5, 5, 5, 5, 5, 5, 5, 5, 5, 5, 5, 5, 5, 5, 5, 5, 5, 5, 5, 5, 5, 5, 5, 5, 5, 5, 5, 5, 5, 5, 5, 5, 5, 5, 5, 5, 5, 5, 5, 5, 5, 5, 5, 5, 5, 5, 5, 5, 5, 5, 5, 5, 5, 5, 5, 5, 5, 5, 5, 5, 5, 5, 5, 5, 5, 5, 5, 5, 5, 5, 5, 5, 5, 5, 5, 5, 5, 5, 5, 5, 5, 5, 5, 5, 5, 5, 5, 5, 5, 5, 5, 5, 5, 5, 5, 5, 5, 5, 5, 5, 5, 5, 5, 5, 5, 5, 5, 5, 5, 5, 5, 5, 5, 5, 5, 5, 5, 5, 5, 5, 5, 5, 5, 5, 5, 5, 5, 5, 5, 5, 5, 5, 5, 5, 5, 5, 5, 5, 5, 5, 5, 5, 5, 5, 5, 5, 5, 5, 5, 5, 5, 5, 5, 5, 5, 5, 5, 5, 5, 5, 5, 5, 5, 5, 5, 5, 5, 5, 5, 5, 5, 5, 5, 5, 5, 5, 5, 5, 5, 5, 5, 5, 5, 5, 5, 5, 5, 5, 5, 5, 5, 5, 5, 5, 5, 5, 5, 5, 5, 5, 5, 5, 5, 5, 5, 5, 5, 5, 5, 5, 5, 5, 5, 5, 5, 5, 5, 5, 5, 5, 5, 5, 5, 5, 5, 5, 5, 5, 5, 5, 5, 5, 5, 5, 5, 5, 5, 5, 5, 5, 5, 5, 5, 5, 5, 5, 5, 5, 5, 5, 5, 5, 5, 5, 5, 5, 5, 5, 5, 5, 5, 5, 5, 5, 5, 5, 5, 5, 5, 5, 5, 5, 5, 5, 5, 5, 5, 5, 5, 5, 5, 5, 5, 5, 5, 5, 5, 5, 5, 5, 5, 5, 5, 5, 5, 5, 5, 5, 5, 5, 5, 5, 5, 5, 5, 5, 5, 5, 5, 5, 5, 5, 5, 5, 5, 5, 5, 5, 5, 5, 5, 5, 5, 5, 5, 5, 5, 5, 5, 5, 5, 5, 5, 5, 5, 5, 5, 5, 5, 5, 5, 5, 5, 5, 5, 5, 5, 5, 5, 5, 5, 5, 5, 5, 5, 5, 5, 5, 5, 5, 5, 5, 5, 5, 5, 5, 5, 5, 5, 5, 5, 5, 5, 5, 5, 5, 5, 5, 5, 5, 5, 5, 5, 5, 5, 5, 5, 5, 5, 5, 5, 5, 5, 5, 5, 5, 5, 5, 5, 5, 5, 5, 5, 5, 5, 5, 5, 5, 5, 5, 5, 5, 5, 5, 5, 5, 5, 5, 5, 5, 5, 5, 5, 5, 5, 5, 5, 5, 5, 5, 5, 5, 5, 5, 5, 5, 5, 5, 5, 5, 5, 5, 5, 5, 5, 5, 5, 5, 5, 5, 5, 5, 5, 5, 5, 5, 5, 5, 5, 5, 5, 5, 5, 5, 5, 5, 5, 5, 5, 5, 5, 5, 5, 5, 5, 5, 5, 5, 5, 5, 5, 5, 5, 5, 5, 5, 5, 5, 5, 5, 5, 5, 5, 5, 5, 5, 5, 5, 5, 5, 5, 5, 5, 5, 5, 5, 5, 5, 5, 5, 5, 5, 5, 5, 5, 5, 5, 5, 5, 5, 5, 5, 5, 5, 5, 5, 5, 5, 5, 5, 5, 5, 5, 5, 5, 5, 5, 5, 5, 5, 5, 5, 5, 5, 5, 5, 5, 5, 5, 5, 5, 5, 5, 5, 5, 5, 5, 5, 5, 5, 5, 5, 5, 5, 5, 5, 5, 5, 5, 5, 5, 5, 5, 5, 5, 5, 5, 5, 5, 5, 5, 5, 5, 5, 5, 5, 5, 5, 5, 5, 5, 5, 5, 5, 5, 5, 5, 5, 5, 5, 5, 5, 5, 5, 5, 5])
me_gdlm8_builtinmatlampbulb.materials.append(mat_gdlm8_builtinmatlampbulb)
me_gdlm8_builtinmatlampbulb.materials.append(mat_glas_leuchtend)
me_gdlm8_builtinmatlampbulb.materials.append(mat_textil_stoff__wei)
me_gdlm8_builtinmatlampbulb.materials.append(mat_glas)
me_gdlm8_builtinmatlampbulb.materials.append(mat_metal___stainless_steel)
me_gdlm8_builtinmatlampbulb.materials.append(mat_farbe__wei)
me_gdlm8_builtinmatlampbulb.use_remesh_preserve_volume = False
me_gdlm8_builtinmatlampbulb.use_remesh_preserve_attributes = False
me_gdlm8_builtinmatlampbulb.use_mirror_vertex_groups = False
me_gdlm8_builtinmatlampbulb.update()

# ---- objects
ob_gdlm8_builtinmatlampbulb = bpy.data.objects.new('GDLM8_builtInMatLampBulb', me_gdlm8_builtinmatlampbulb)

# ---- transforms, parenting, visibility, modifiers, constraints
ob_gdlm8_builtinmatlampbulb.location = (-57.97, 28.63, 0.0)
ob_gdlm8_builtinmatlampbulb.scale = (0.01, 0.01, 0.01)
ob_gdlm8_builtinmatlampbulb.color = (0.8, 0.8, 0.8, 1.0)
ob_gdlm8_builtinmatlampbulb.lineart.crease_threshold = 0.0

# ---- collection membership
col_collection.objects.link(ob_gdlm8_builtinmatlampbulb)

# ---- scene / render settings (as saved in the file)
scene.frame_start = 1; scene.frame_end = 250; scene.frame_set(1)
scene.render.engine = 'BLENDER_EEVEE_NEXT'
scene.render.fps = 25
scene.cycles.use_denoising = False
scene.cycles.samples = 128
scene.cycles.sampling_pattern = 'TABULATED_SOBOL'
scene.cycles.use_adaptive_sampling = False
scene.cycles.use_light_tree = False
scene.view_settings.view_transform = 'Filmic'
bpy.context.view_layer.update()

# ---- added for rendering (the .blend has no active camera and no usable light): camera, sun
cam_auto = bpy.data.cameras.new('AutoCamera')
cam_auto.lens = 50.0
cam_auto.sensor_width = 36.0
cam_auto.clip_end = 1000.0
ob_auto_camera = bpy.data.objects.new('AutoCamera', cam_auto)
scene.collection.objects.link(ob_auto_camera)
ob_auto_camera.location = (6.8574, -8.54321, 8.35851)
ob_auto_camera.rotation_euler = (1.09748, -7.21219e-08, 0.694738)
scene.camera = ob_auto_camera
light_auto_sun = bpy.data.lights.new('AutoSun', 'SUN')
light_auto_sun.energy = 3.0
light_auto_sun.angle = 0.0523599
ob_auto_sun = bpy.data.objects.new('AutoSun', light_auto_sun)
scene.collection.objects.link(ob_auto_sun)
ob_auto_sun.rotation_euler = (0.872665, 0.174533, 0.523599)
bpy.context.view_layer.update()
